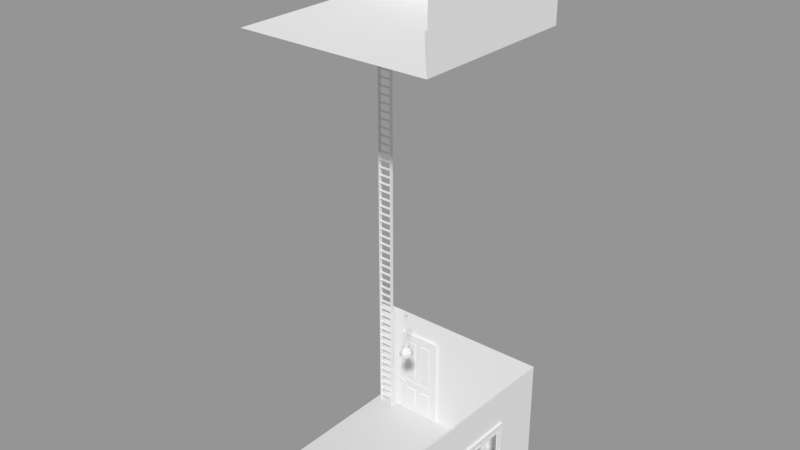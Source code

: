 # Source: room.blend  (saved by Blender 2.79.0; exported with 4.5.12 LTS)
import bpy
from mathutils import Matrix  # noqa: F401  (used for matrix-valued properties, if any)

bpy.ops.wm.read_factory_settings(use_empty=True)
scene = bpy.context.scene
scene.name = '_ROOM_Empty'

# ---- collections
col_collection_1 = bpy.data.collections.new('Collection 1'); scene.collection.children.link(col_collection_1)
col_collection_2 = bpy.data.collections.new('Collection 2'); scene.collection.children.link(col_collection_2)

# ---- materials (node trees are filled in below, after node groups)
mat_blender_white = bpy.data.materials.new('Blender white')
mat_blender_white.alpha_threshold = 0.0
mat_blender_white.use_transparent_shadow = False
mat_blender_white.roughness = 0.5
mat_blender_white.specular_intensity = 0.0
mat_blender_white_old = bpy.data.materials.new('Blender white-old')
mat_blender_white_old.alpha_threshold = 0.0
mat_blender_white_old.use_transparent_shadow = False
mat_blender_white_old.diffuse_color = (0.7105, 0.7105, 0.7105, 1.0)
mat_blender_white_old.roughness = 0.5
mat_blender_white_old.specular_intensity = 0.0
mat_blender_grey_light_001 = bpy.data.materials.new('Blender grey-light.001')
mat_blender_grey_light_001.alpha_threshold = 0.0
mat_blender_grey_light_001.use_transparent_shadow = False
mat_blender_grey_light_001.diffuse_color = (0.6982, 0.6982, 0.6982, 1.0)
mat_blender_grey_light_001.roughness = 0.5
mat_blender_grey_light_001.specular_intensity = 0.0
mat_blender_grey_dark = bpy.data.materials.new('Blender grey-dark')
mat_blender_grey_dark.alpha_threshold = 0.0
mat_blender_grey_dark.use_transparent_shadow = False
mat_blender_grey_dark.diffuse_color = (0.1746, 0.1746, 0.1746, 1.0)
mat_blender_grey_dark.roughness = 0.5
mat_blender_grey_dark.specular_intensity = 0.0
mat_blender_grey_light = bpy.data.materials.new('Blender grey-light')
mat_blender_grey_light.alpha_threshold = 0.0
mat_blender_grey_light.use_transparent_shadow = False
mat_blender_grey_light.diffuse_color = (0.4969, 0.4969, 0.4969, 1.0)
mat_blender_grey_light.roughness = 0.5
mat_blender_grey_light.specular_intensity = 0.0

# ---- material node trees

# ---- meshes
me_cube_003 = bpy.data.meshes.new('Cube.003')
me_cube_003.from_pydata([(-0.1484, -0.1484, -0.1545), (-0.1484, -0.1484, 0.1422), (-0.1484, 0.1484, -0.1545), (-0.1484, 0.1484, 0.1422), (0.1484, -0.1484, -0.1545), (0.1484, -0.1484, 0.1422), (0.1484, 0.1484, -0.1545), (0.1484, 0.1484, 0.1422), (-0.03344, -0.1642, -0.06541), (-0.03344, -0.1642, 0.1545), (-0.03344, 0.1642, -0.03082), (-0.03344, 0.1642, 0.1545), (0.03344, -0.1642, -0.07076), (0.03344, -0.1642, 0.1545), (0.03344, 0.1642, -0.06577), (0.03344, 0.1642, 0.1545), (0.0, 0.1572, -0.06595), (0.0, 0.1572, 0.1497), (0.0, -0.1572, -0.06206), (0.0, -0.1572, 0.1497), (0.01672, 0.1607, 0.1521), (0.01672, -0.1607, -0.05619), (0.01672, 0.1607, -0.05488), (0.01672, -0.1607, 0.1521), (-0.01672, 0.1607, -0.05488), (-0.01672, -0.1607, 0.1521), (-0.01672, 0.1607, 0.1521), (-0.01672, -0.1607, -0.05036)], [], [(0, 1, 3, 2), (2, 3, 7, 6), (6, 7, 5, 4), (4, 5, 1, 0), (2, 6, 4, 0), (7, 3, 1, 5), (8, 9, 11, 10), (22, 20, 15, 14), (14, 15, 13, 12), (27, 25, 9, 8), (22, 14, 12, 21), (26, 11, 9, 25), (20, 17, 19, 23), (24, 16, 18, 27), (21, 23, 19, 18), (24, 26, 17, 16), (12, 13, 23, 21), (15, 20, 23, 13), (16, 22, 21, 18), (16, 17, 20, 22), (10, 11, 26, 24), (10, 24, 27, 8), (17, 26, 25, 19), (18, 19, 25, 27)])
me_cube_003.materials.append(mat_blender_white)
me_cube_003.use_remesh_preserve_volume = False
me_cube_003.use_remesh_preserve_attributes = False
me_cube_003.use_mirror_vertex_groups = False
me_cube_003.update()
me_cube_139 = bpy.data.meshes.new('Cube.139')
me_cube_139.from_pydata([(-0.1472, -0.04178, -3.573e-08), (-0.1472, -0.04178, 9.59), (-0.1472, 0.04178, -3.573e-08), (-0.1472, 0.04178, 9.59), (-0.1569, -0.04178, -3.573e-08), (-0.1569, -0.04178, 9.59), (-0.1569, 0.04178, -3.573e-08), (-0.1569, 0.04178, 9.59), (0.1547, -0.04178, -3.448e-10), (0.1547, -0.04178, 9.59), (0.1547, 0.04178, -3.448e-10), (0.1547, 0.04178, 9.59), (0.145, -0.04178, 3.448e-10), (0.145, -0.04178, 9.59), (0.145, 0.04178, 3.448e-10), (0.145, 0.04178, 9.59), (0.1477, -0.03341, 0.1495), (0.1477, -0.03341, 0.1593), (0.1477, 0.03341, 0.1495), (0.1477, 0.03341, 0.1593), (-0.1519, -0.03341, 0.1495), (-0.1519, -0.03341, 0.1593), (-0.1519, 0.03341, 0.1495), (-0.1519, 0.03341, 0.1593), (0.1477, -0.03341, 0.3246), (0.1477, -0.03341, 0.3344), (0.1477, 0.03341, 0.3246), (0.1477, 0.03341, 0.3344), (-0.1519, -0.03341, 0.3246), (-0.1519, -0.03341, 0.3344), (-0.1519, 0.03341, 0.3246), (-0.1519, 0.03341, 0.3344), (0.1477, -0.03341, 0.4997), (0.1477, -0.03341, 0.5095), (0.1477, 0.03341, 0.4997), (0.1477, 0.03341, 0.5095), (-0.1519, -0.03341, 0.4997), (-0.1519, -0.03341, 0.5095), (-0.1519, 0.03341, 0.4997), (-0.1519, 0.03341, 0.5095), (0.1477, -0.03341, 0.6748), (0.1477, -0.03341, 0.6846), (0.1477, 0.03341, 0.6748), (0.1477, 0.03341, 0.6846), (-0.1519, -0.03341, 0.6748), (-0.1519, -0.03341, 0.6846), (-0.1519, 0.03341, 0.6748), (-0.1519, 0.03341, 0.6846), (0.1477, -0.03341, 0.8499), (0.1477, -0.03341, 0.8597), (0.1477, 0.03341, 0.8499), (0.1477, 0.03341, 0.8597), (-0.1519, -0.03341, 0.8499), (-0.1519, -0.03341, 0.8597), (-0.1519, 0.03341, 0.8499), (-0.1519, 0.03341, 0.8597), (0.1477, -0.03341, 1.025), (0.1477, -0.03341, 1.035), (0.1477, 0.03341, 1.025), (0.1477, 0.03341, 1.035), (-0.1519, -0.03341, 1.025), (-0.1519, -0.03341, 1.035), (-0.1519, 0.03341, 1.025), (-0.1519, 0.03341, 1.035), (0.1477, -0.03341, 1.2), (0.1477, -0.03341, 1.21), (0.1477, 0.03341, 1.2), (0.1477, 0.03341, 1.21), (-0.1519, -0.03341, 1.2), (-0.1519, -0.03341, 1.21), (-0.1519, 0.03341, 1.2), (-0.1519, 0.03341, 1.21), (0.1477, -0.03341, 1.375), (0.1477, -0.03341, 1.385), (0.1477, 0.03341, 1.375), (0.1477, 0.03341, 1.385), (-0.1519, -0.03341, 1.375), (-0.1519, -0.03341, 1.385), (-0.1519, 0.03341, 1.375), (-0.1519, 0.03341, 1.385), (0.1477, -0.03341, 1.55), (0.1477, -0.03341, 1.56), (0.1477, 0.03341, 1.55), (0.1477, 0.03341, 1.56), (-0.1519, -0.03341, 1.55), (-0.1519, -0.03341, 1.56), (-0.1519, 0.03341, 1.55), (-0.1519, 0.03341, 1.56), (0.1477, -0.03341, 1.725), (0.1477, -0.03341, 1.735), (0.1477, 0.03341, 1.725), (0.1477, 0.03341, 1.735), (-0.1519, -0.03341, 1.725), (-0.1519, -0.03341, 1.735), (-0.1519, 0.03341, 1.725), (-0.1519, 0.03341, 1.735), (0.1477, -0.03341, 1.901), (0.1477, -0.03341, 1.91), (0.1477, 0.03341, 1.901), (0.1477, 0.03341, 1.91), (-0.1519, -0.03341, 1.901), (-0.1519, -0.03341, 1.91), (-0.1519, 0.03341, 1.901), (-0.1519, 0.03341, 1.91), (0.1477, -0.03341, 2.076), (0.1477, -0.03341, 2.085), (0.1477, 0.03341, 2.076), (0.1477, 0.03341, 2.085), (-0.1519, -0.03341, 2.076), (-0.1519, -0.03341, 2.085), (-0.1519, 0.03341, 2.076), (-0.1519, 0.03341, 2.085), (0.1477, -0.03341, 2.251), (0.1477, -0.03341, 2.26), (0.1477, 0.03341, 2.251), (0.1477, 0.03341, 2.26), (-0.1519, -0.03341, 2.251), (-0.1519, -0.03341, 2.26), (-0.1519, 0.03341, 2.251), (-0.1519, 0.03341, 2.26), (0.1477, -0.03341, 2.426), (0.1477, -0.03341, 2.436), (0.1477, 0.03341, 2.426), (0.1477, 0.03341, 2.436), (-0.1519, -0.03341, 2.426), (-0.1519, -0.03341, 2.436), (-0.1519, 0.03341, 2.426), (-0.1519, 0.03341, 2.436), (0.1477, -0.03341, 2.601), (0.1477, -0.03341, 2.611), (0.1477, 0.03341, 2.601), (0.1477, 0.03341, 2.611), (-0.1519, -0.03341, 2.601), (-0.1519, -0.03341, 2.611), (-0.1519, 0.03341, 2.601), (-0.1519, 0.03341, 2.611), (0.1477, -0.03341, 2.776), (0.1477, -0.03341, 2.786), (0.1477, 0.03341, 2.776), (0.1477, 0.03341, 2.786), (-0.1519, -0.03341, 2.776), (-0.1519, -0.03341, 2.786), (-0.1519, 0.03341, 2.776), (-0.1519, 0.03341, 2.786), (0.1477, -0.03341, 2.951), (0.1477, -0.03341, 2.961), (0.1477, 0.03341, 2.951), (0.1477, 0.03341, 2.961), (-0.1519, -0.03341, 2.951), (-0.1519, -0.03341, 2.961), (-0.1519, 0.03341, 2.951), (-0.1519, 0.03341, 2.961), (0.1477, -0.03341, 3.126), (0.1477, -0.03341, 3.136), (0.1477, 0.03341, 3.126), (0.1477, 0.03341, 3.136), (-0.1519, -0.03341, 3.126), (-0.1519, -0.03341, 3.136), (-0.1519, 0.03341, 3.126), (-0.1519, 0.03341, 3.136), (0.1477, -0.03341, 3.301), (0.1477, -0.03341, 3.311), (0.1477, 0.03341, 3.301), (0.1477, 0.03341, 3.311), (-0.1519, -0.03341, 3.301), (-0.1519, -0.03341, 3.311), (-0.1519, 0.03341, 3.301), (-0.1519, 0.03341, 3.311), (0.1477, -0.03341, 3.476), (0.1477, -0.03341, 3.486), (0.1477, 0.03341, 3.476), (0.1477, 0.03341, 3.486), (-0.1519, -0.03341, 3.476), (-0.1519, -0.03341, 3.486), (-0.1519, 0.03341, 3.476), (-0.1519, 0.03341, 3.486), (0.1477, -0.03341, 3.651), (0.1477, -0.03341, 3.661), (0.1477, 0.03341, 3.651), (0.1477, 0.03341, 3.661), (-0.1519, -0.03341, 3.651), (-0.1519, -0.03341, 3.661), (-0.1519, 0.03341, 3.651), (-0.1519, 0.03341, 3.661), (0.1477, -0.03341, 3.827), (0.1477, -0.03341, 3.836), (0.1477, 0.03341, 3.827), (0.1477, 0.03341, 3.836), (-0.1519, -0.03341, 3.827), (-0.1519, -0.03341, 3.836), (-0.1519, 0.03341, 3.827), (-0.1519, 0.03341, 3.836), (0.1477, -0.03341, 4.002), (0.1477, -0.03341, 4.011), (0.1477, 0.03341, 4.002), (0.1477, 0.03341, 4.011), (-0.1519, -0.03341, 4.002), (-0.1519, -0.03341, 4.011), (-0.1519, 0.03341, 4.002), (-0.1519, 0.03341, 4.011), (0.1477, -0.03341, 4.177), (0.1477, -0.03341, 4.186), (0.1477, 0.03341, 4.177), (0.1477, 0.03341, 4.186), (-0.1519, -0.03341, 4.177), (-0.1519, -0.03341, 4.186), (-0.1519, 0.03341, 4.177), (-0.1519, 0.03341, 4.186), (0.1477, -0.03341, 4.352), (0.1477, -0.03341, 4.362), (0.1477, 0.03341, 4.352), (0.1477, 0.03341, 4.362), (-0.1519, -0.03341, 4.352), (-0.1519, -0.03341, 4.362), (-0.1519, 0.03341, 4.352), (-0.1519, 0.03341, 4.362), (0.1477, -0.03341, 4.527), (0.1477, -0.03341, 4.537), (0.1477, 0.03341, 4.527), (0.1477, 0.03341, 4.537), (-0.1519, -0.03341, 4.527), (-0.1519, -0.03341, 4.537), (-0.1519, 0.03341, 4.527), (-0.1519, 0.03341, 4.537), (0.1477, -0.03341, 4.702), (0.1477, -0.03341, 4.712), (0.1477, 0.03341, 4.702), (0.1477, 0.03341, 4.712), (-0.1519, -0.03341, 4.702), (-0.1519, -0.03341, 4.712), (-0.1519, 0.03341, 4.702), (-0.1519, 0.03341, 4.712), (0.1477, -0.03341, 4.877), (0.1477, -0.03341, 4.887), (0.1477, 0.03341, 4.877), (0.1477, 0.03341, 4.887), (-0.1519, -0.03341, 4.877), (-0.1519, -0.03341, 4.887), (-0.1519, 0.03341, 4.877), (-0.1519, 0.03341, 4.887), (0.1477, -0.03341, 5.052), (0.1477, -0.03341, 5.062), (0.1477, 0.03341, 5.052), (0.1477, 0.03341, 5.062), (-0.1519, -0.03341, 5.052), (-0.1519, -0.03341, 5.062), (-0.1519, 0.03341, 5.052), (-0.1519, 0.03341, 5.062), (0.1477, -0.03341, 5.227), (0.1477, -0.03341, 5.237), (0.1477, 0.03341, 5.227), (0.1477, 0.03341, 5.237), (-0.1519, -0.03341, 5.227), (-0.1519, -0.03341, 5.237), (-0.1519, 0.03341, 5.227), (-0.1519, 0.03341, 5.237), (0.1477, -0.03341, 5.402), (0.1477, -0.03341, 5.412), (0.1477, 0.03341, 5.402), (0.1477, 0.03341, 5.412), (-0.1519, -0.03341, 5.402), (-0.1519, -0.03341, 5.412), (-0.1519, 0.03341, 5.402), (-0.1519, 0.03341, 5.412), (0.1477, -0.03341, 5.578), (0.1477, -0.03341, 5.587), (0.1477, 0.03341, 5.578), (0.1477, 0.03341, 5.587), (-0.1519, -0.03341, 5.578), (-0.1519, -0.03341, 5.587), (-0.1519, 0.03341, 5.578), (-0.1519, 0.03341, 5.587), (0.1477, -0.03341, 5.753), (0.1477, -0.03341, 5.762), (0.1477, 0.03341, 5.753), (0.1477, 0.03341, 5.762), (-0.1519, -0.03341, 5.753), (-0.1519, -0.03341, 5.762), (-0.1519, 0.03341, 5.753), (-0.1519, 0.03341, 5.762), (0.1477, -0.03341, 5.928), (0.1477, -0.03341, 5.937), (0.1477, 0.03341, 5.928), (0.1477, 0.03341, 5.937), (-0.1519, -0.03341, 5.928), (-0.1519, -0.03341, 5.937), (-0.1519, 0.03341, 5.928), (-0.1519, 0.03341, 5.937), (0.1477, -0.03341, 6.103), (0.1477, -0.03341, 6.113), (0.1477, 0.03341, 6.103), (0.1477, 0.03341, 6.113), (-0.1519, -0.03341, 6.103), (-0.1519, -0.03341, 6.113), (-0.1519, 0.03341, 6.103), (-0.1519, 0.03341, 6.113), (0.1477, -0.03341, 6.278), (0.1477, -0.03341, 6.288), (0.1477, 0.03341, 6.278), (0.1477, 0.03341, 6.288), (-0.1519, -0.03341, 6.278), (-0.1519, -0.03341, 6.288), (-0.1519, 0.03341, 6.278), (-0.1519, 0.03341, 6.288), (0.1477, -0.03341, 6.453), (0.1477, -0.03341, 6.463), (0.1477, 0.03341, 6.453), (0.1477, 0.03341, 6.463), (-0.1519, -0.03341, 6.453), (-0.1519, -0.03341, 6.463), (-0.1519, 0.03341, 6.453), (-0.1519, 0.03341, 6.463), (0.1477, -0.03341, 6.628), (0.1477, -0.03341, 6.638), (0.1477, 0.03341, 6.628), (0.1477, 0.03341, 6.638), (-0.1519, -0.03341, 6.628), (-0.1519, -0.03341, 6.638), (-0.1519, 0.03341, 6.628), (-0.1519, 0.03341, 6.638), (0.1477, -0.03341, 6.803), (0.1477, -0.03341, 6.813), (0.1477, 0.03341, 6.803), (0.1477, 0.03341, 6.813), (-0.1519, -0.03341, 6.803), (-0.1519, -0.03341, 6.813), (-0.1519, 0.03341, 6.803), (-0.1519, 0.03341, 6.813), (0.1477, -0.03341, 6.978), (0.1477, -0.03341, 6.988), (0.1477, 0.03341, 6.978), (0.1477, 0.03341, 6.988), (-0.1519, -0.03341, 6.978), (-0.1519, -0.03341, 6.988), (-0.1519, 0.03341, 6.978), (-0.1519, 0.03341, 6.988), (0.1477, -0.03341, 7.153), (0.1477, -0.03341, 7.163), (0.1477, 0.03341, 7.153), (0.1477, 0.03341, 7.163), (-0.1519, -0.03341, 7.153), (-0.1519, -0.03341, 7.163), (-0.1519, 0.03341, 7.153), (-0.1519, 0.03341, 7.163), (0.1477, -0.03341, 7.329), (0.1477, -0.03341, 7.338), (0.1477, 0.03341, 7.329), (0.1477, 0.03341, 7.338), (-0.1519, -0.03341, 7.329), (-0.1519, -0.03341, 7.338), (-0.1519, 0.03341, 7.329), (-0.1519, 0.03341, 7.338), (0.1477, -0.03341, 7.504), (0.1477, -0.03341, 7.513), (0.1477, 0.03341, 7.504), (0.1477, 0.03341, 7.513), (-0.1519, -0.03341, 7.504), (-0.1519, -0.03341, 7.513), (-0.1519, 0.03341, 7.504), (-0.1519, 0.03341, 7.513), (0.1477, -0.03341, 7.679), (0.1477, -0.03341, 7.688), (0.1477, 0.03341, 7.679), (0.1477, 0.03341, 7.688), (-0.1519, -0.03341, 7.679), (-0.1519, -0.03341, 7.688), (-0.1519, 0.03341, 7.679), (-0.1519, 0.03341, 7.688), (0.1477, -0.03341, 7.854), (0.1477, -0.03341, 7.864), (0.1477, 0.03341, 7.854), (0.1477, 0.03341, 7.864), (-0.1519, -0.03341, 7.854), (-0.1519, -0.03341, 7.864), (-0.1519, 0.03341, 7.854), (-0.1519, 0.03341, 7.864), (0.1477, -0.03341, 8.029), (0.1477, -0.03341, 8.039), (0.1477, 0.03341, 8.029), (0.1477, 0.03341, 8.039), (-0.1519, -0.03341, 8.029), (-0.1519, -0.03341, 8.039), (-0.1519, 0.03341, 8.029), (-0.1519, 0.03341, 8.039), (0.1477, -0.03341, 8.204), (0.1477, -0.03341, 8.214), (0.1477, 0.03341, 8.204), (0.1477, 0.03341, 8.214), (-0.1519, -0.03341, 8.204), (-0.1519, -0.03341, 8.214), (-0.1519, 0.03341, 8.204), (-0.1519, 0.03341, 8.214), (0.1477, -0.03341, 8.379), (0.1477, -0.03341, 8.389), (0.1477, 0.03341, 8.379), (0.1477, 0.03341, 8.389), (-0.1519, -0.03341, 8.379), (-0.1519, -0.03341, 8.389), (-0.1519, 0.03341, 8.379), (-0.1519, 0.03341, 8.389), (0.1477, -0.03341, 8.554), (0.1477, -0.03341, 8.564), (0.1477, 0.03341, 8.554), (0.1477, 0.03341, 8.564), (-0.1519, -0.03341, 8.554), (-0.1519, -0.03341, 8.564), (-0.1519, 0.03341, 8.554), (-0.1519, 0.03341, 8.564), (0.1477, -0.03341, 8.729), (0.1477, -0.03341, 8.739), (0.1477, 0.03341, 8.729), (0.1477, 0.03341, 8.739), (-0.1519, -0.03341, 8.729), (-0.1519, -0.03341, 8.739), (-0.1519, 0.03341, 8.729), (-0.1519, 0.03341, 8.739), (0.1477, -0.03341, 8.904), (0.1477, -0.03341, 8.914), (0.1477, 0.03341, 8.904), (0.1477, 0.03341, 8.914), (-0.1519, -0.03341, 8.904), (-0.1519, -0.03341, 8.914), (-0.1519, 0.03341, 8.904), (-0.1519, 0.03341, 8.914), (0.1477, -0.03341, 9.079), (0.1477, -0.03341, 9.089), (0.1477, 0.03341, 9.079), (0.1477, 0.03341, 9.089), (-0.1519, -0.03341, 9.079), (-0.1519, -0.03341, 9.089), (-0.1519, 0.03341, 9.079), (-0.1519, 0.03341, 9.089), (0.1477, -0.03341, 9.255), (0.1477, -0.03341, 9.264), (0.1477, 0.03341, 9.255), (0.1477, 0.03341, 9.264), (-0.1519, -0.03341, 9.255), (-0.1519, -0.03341, 9.264), (-0.1519, 0.03341, 9.255), (-0.1519, 0.03341, 9.264), (0.1477, -0.03341, 9.43), (0.1477, -0.03341, 9.439), (0.1477, 0.03341, 9.43), (0.1477, 0.03341, 9.439), (-0.1519, -0.03341, 9.43), (-0.1519, -0.03341, 9.439), (-0.1519, 0.03341, 9.43), (-0.1519, 0.03341, 9.439)], [], [(0, 2, 3, 1), (2, 6, 7, 3), (6, 4, 5, 7), (4, 0, 1, 5), (2, 0, 4, 6), (7, 5, 1, 3), (8, 10, 11, 9), (10, 14, 15, 11), (14, 12, 13, 15), (12, 8, 9, 13), (10, 8, 12, 14), (15, 13, 9, 11), (16, 18, 19, 17), (18, 22, 23, 19), (22, 20, 21, 23), (20, 16, 17, 21), (18, 16, 20, 22), (23, 21, 17, 19), (24, 26, 27, 25), (26, 30, 31, 27), (30, 28, 29, 31), (28, 24, 25, 29), (26, 24, 28, 30), (31, 29, 25, 27), (32, 34, 35, 33), (34, 38, 39, 35), (38, 36, 37, 39), (36, 32, 33, 37), (34, 32, 36, 38), (39, 37, 33, 35), (40, 42, 43, 41), (42, 46, 47, 43), (46, 44, 45, 47), (44, 40, 41, 45), (42, 40, 44, 46), (47, 45, 41, 43), (48, 50, 51, 49), (50, 54, 55, 51), (54, 52, 53, 55), (52, 48, 49, 53), (50, 48, 52, 54), (55, 53, 49, 51), (56, 58, 59, 57), (58, 62, 63, 59), (62, 60, 61, 63), (60, 56, 57, 61), (58, 56, 60, 62), (63, 61, 57, 59), (64, 66, 67, 65), (66, 70, 71, 67), (70, 68, 69, 71), (68, 64, 65, 69), (66, 64, 68, 70), (71, 69, 65, 67), (72, 74, 75, 73), (74, 78, 79, 75), (78, 76, 77, 79), (76, 72, 73, 77), (74, 72, 76, 78), (79, 77, 73, 75), (80, 82, 83, 81), (82, 86, 87, 83), (86, 84, 85, 87), (84, 80, 81, 85), (82, 80, 84, 86), (87, 85, 81, 83), (88, 90, 91, 89), (90, 94, 95, 91), (94, 92, 93, 95), (92, 88, 89, 93), (90, 88, 92, 94), (95, 93, 89, 91), (96, 98, 99, 97), (98, 102, 103, 99), (102, 100, 101, 103), (100, 96, 97, 101), (98, 96, 100, 102), (103, 101, 97, 99), (104, 106, 107, 105), (106, 110, 111, 107), (110, 108, 109, 111), (108, 104, 105, 109), (106, 104, 108, 110), (111, 109, 105, 107), (112, 114, 115, 113), (114, 118, 119, 115), (118, 116, 117, 119), (116, 112, 113, 117), (114, 112, 116, 118), (119, 117, 113, 115), (120, 122, 123, 121), (122, 126, 127, 123), (126, 124, 125, 127), (124, 120, 121, 125), (122, 120, 124, 126), (127, 125, 121, 123), (128, 130, 131, 129), (130, 134, 135, 131), (134, 132, 133, 135), (132, 128, 129, 133), (130, 128, 132, 134), (135, 133, 129, 131), (136, 138, 139, 137), (138, 142, 143, 139), (142, 140, 141, 143), (140, 136, 137, 141), (138, 136, 140, 142), (143, 141, 137, 139), (144, 146, 147, 145), (146, 150, 151, 147), (150, 148, 149, 151), (148, 144, 145, 149), (146, 144, 148, 150), (151, 149, 145, 147), (152, 154, 155, 153), (154, 158, 159, 155), (158, 156, 157, 159), (156, 152, 153, 157), (154, 152, 156, 158), (159, 157, 153, 155), (160, 162, 163, 161), (162, 166, 167, 163), (166, 164, 165, 167), (164, 160, 161, 165), (162, 160, 164, 166), (167, 165, 161, 163), (168, 170, 171, 169), (170, 174, 175, 171), (174, 172, 173, 175), (172, 168, 169, 173), (170, 168, 172, 174), (175, 173, 169, 171), (176, 178, 179, 177), (178, 182, 183, 179), (182, 180, 181, 183), (180, 176, 177, 181), (178, 176, 180, 182), (183, 181, 177, 179), (184, 186, 187, 185), (186, 190, 191, 187), (190, 188, 189, 191), (188, 184, 185, 189), (186, 184, 188, 190), (191, 189, 185, 187), (192, 194, 195, 193), (194, 198, 199, 195), (198, 196, 197, 199), (196, 192, 193, 197), (194, 192, 196, 198), (199, 197, 193, 195), (200, 202, 203, 201), (202, 206, 207, 203), (206, 204, 205, 207), (204, 200, 201, 205), (202, 200, 204, 206), (207, 205, 201, 203), (208, 210, 211, 209), (210, 214, 215, 211), (214, 212, 213, 215), (212, 208, 209, 213), (210, 208, 212, 214), (215, 213, 209, 211), (216, 218, 219, 217), (218, 222, 223, 219), (222, 220, 221, 223), (220, 216, 217, 221), (218, 216, 220, 222), (223, 221, 217, 219), (224, 226, 227, 225), (226, 230, 231, 227), (230, 228, 229, 231), (228, 224, 225, 229), (226, 224, 228, 230), (231, 229, 225, 227), (232, 234, 235, 233), (234, 238, 239, 235), (238, 236, 237, 239), (236, 232, 233, 237), (234, 232, 236, 238), (239, 237, 233, 235), (240, 242, 243, 241), (242, 246, 247, 243), (246, 244, 245, 247), (244, 240, 241, 245), (242, 240, 244, 246), (247, 245, 241, 243), (248, 250, 251, 249), (250, 254, 255, 251), (254, 252, 253, 255), (252, 248, 249, 253), (250, 248, 252, 254), (255, 253, 249, 251), (256, 258, 259, 257), (258, 262, 263, 259), (262, 260, 261, 263), (260, 256, 257, 261), (258, 256, 260, 262), (263, 261, 257, 259), (264, 266, 267, 265), (266, 270, 271, 267), (270, 268, 269, 271), (268, 264, 265, 269), (266, 264, 268, 270), (271, 269, 265, 267), (272, 274, 275, 273), (274, 278, 279, 275), (278, 276, 277, 279), (276, 272, 273, 277), (274, 272, 276, 278), (279, 277, 273, 275), (280, 282, 283, 281), (282, 286, 287, 283), (286, 284, 285, 287), (284, 280, 281, 285), (282, 280, 284, 286), (287, 285, 281, 283), (288, 290, 291, 289), (290, 294, 295, 291), (294, 292, 293, 295), (292, 288, 289, 293), (290, 288, 292, 294), (295, 293, 289, 291), (296, 298, 299, 297), (298, 302, 303, 299), (302, 300, 301, 303), (300, 296, 297, 301), (298, 296, 300, 302), (303, 301, 297, 299), (304, 306, 307, 305), (306, 310, 311, 307), (310, 308, 309, 311), (308, 304, 305, 309), (306, 304, 308, 310), (311, 309, 305, 307), (312, 314, 315, 313), (314, 318, 319, 315), (318, 316, 317, 319), (316, 312, 313, 317), (314, 312, 316, 318), (319, 317, 313, 315), (320, 322, 323, 321), (322, 326, 327, 323), (326, 324, 325, 327), (324, 320, 321, 325), (322, 320, 324, 326), (327, 325, 321, 323), (328, 330, 331, 329), (330, 334, 335, 331), (334, 332, 333, 335), (332, 328, 329, 333), (330, 328, 332, 334), (335, 333, 329, 331), (336, 338, 339, 337), (338, 342, 343, 339), (342, 340, 341, 343), (340, 336, 337, 341), (338, 336, 340, 342), (343, 341, 337, 339), (344, 346, 347, 345), (346, 350, 351, 347), (350, 348, 349, 351), (348, 344, 345, 349), (346, 344, 348, 350), (351, 349, 345, 347), (352, 354, 355, 353), (354, 358, 359, 355), (358, 356, 357, 359), (356, 352, 353, 357), (354, 352, 356, 358), (359, 357, 353, 355), (360, 362, 363, 361), (362, 366, 367, 363), (366, 364, 365, 367), (364, 360, 361, 365), (362, 360, 364, 366), (367, 365, 361, 363), (368, 370, 371, 369), (370, 374, 375, 371), (374, 372, 373, 375), (372, 368, 369, 373), (370, 368, 372, 374), (375, 373, 369, 371), (376, 378, 379, 377), (378, 382, 383, 379), (382, 380, 381, 383), (380, 376, 377, 381), (378, 376, 380, 382), (383, 381, 377, 379), (384, 386, 387, 385), (386, 390, 391, 387), (390, 388, 389, 391), (388, 384, 385, 389), (386, 384, 388, 390), (391, 389, 385, 387), (392, 394, 395, 393), (394, 398, 399, 395), (398, 396, 397, 399), (396, 392, 393, 397), (394, 392, 396, 398), (399, 397, 393, 395), (400, 402, 403, 401), (402, 406, 407, 403), (406, 404, 405, 407), (404, 400, 401, 405), (402, 400, 404, 406), (407, 405, 401, 403), (408, 410, 411, 409), (410, 414, 415, 411), (414, 412, 413, 415), (412, 408, 409, 413), (410, 408, 412, 414), (415, 413, 409, 411), (416, 418, 419, 417), (418, 422, 423, 419), (422, 420, 421, 423), (420, 416, 417, 421), (418, 416, 420, 422), (423, 421, 417, 419), (424, 426, 427, 425), (426, 430, 431, 427), (430, 428, 429, 431), (428, 424, 425, 429), (426, 424, 428, 430), (431, 429, 425, 427), (432, 434, 435, 433), (434, 438, 439, 435), (438, 436, 437, 439), (436, 432, 433, 437), (434, 432, 436, 438), (439, 437, 433, 435), (440, 442, 443, 441), (442, 446, 447, 443), (446, 444, 445, 447), (444, 440, 441, 445), (442, 440, 444, 446), (447, 445, 441, 443)])
me_cube_139.materials.append(mat_blender_white)
me_cube_139.use_remesh_preserve_volume = False
me_cube_139.use_remesh_preserve_attributes = False
me_cube_139.use_mirror_vertex_groups = False
me_cube_139.update()
me_cube_132 = bpy.data.meshes.new('Cube.132')
me_cube_132.from_pydata([(2.0, 1.75, 0.0), (2.0, 1.75, 1.937), (2.0, -1.75, 0.0), (2.0, -1.75, 1.937), (-2.0, 1.75, 0.0), (-2.0, 1.75, 1.937), (-2.0, -1.75, 0.0), (-1.485, 1.699, 0.0), (-1.946, 1.699, 0.0), (-2.0, 1.202, 0.0), (-1.485, 1.202, 0.0), (-1.946, 1.202, 0.0), (2.0, 1.202, 0.0)], [], [(4, 9, 11, 8, 7, 10, 12, 0), (3, 1, 0, 12, 2), (1, 5, 4, 0), (6, 2, 12, 10, 11, 9)])
me_cube_132.materials.append(mat_blender_white)
me_cube_132.use_remesh_preserve_volume = False
me_cube_132.use_remesh_preserve_attributes = False
me_cube_132.use_mirror_vertex_groups = False
me_cube_132.update()
me_cube_004 = bpy.data.meshes.new('Cube.004')
me_cube_004.from_pydata([(2.0, 1.75, 1.192e-07), (2.0, 1.75, 2.5), (2.0, -1.75, 1.192e-07), (2.0, -1.75, 2.5), (-2.0, 1.75, 1.192e-07), (-2.0, 1.75, 2.5), (-2.0, -1.75, 1.192e-07), (2.0, -0.2327, 1.192e-07), (2.0, 0.934, 1.192e-07), (2.0, 0.934, 2.5), (2.0, -0.2327, 2.5), (-2.0, 0.934, 1.192e-07), (-2.0, -0.2327, 1.192e-07), (2.0, 1.75, 0.7656), (2.0, 1.75, 1.599), (2.0, -1.75, 1.599), (2.0, -1.75, 0.7656), (-2.0, 1.75, 1.599), (-2.0, 1.75, 0.7656), (2.0, 0.6469, 1.746), (2.0, 0.6469, 0.6183), (2.0, -0.4339, 1.746), (2.0, -0.4339, 0.6183), (-0.4043, 1.761, 0.00741), (-0.4043, 1.761, 2.007), (-1.334, 1.761, 0.007409), (-1.334, 1.761, 2.007), (-0.4043, 1.761, 0.6799), (-0.4043, 1.761, 0.8595), (-1.334, 1.761, 0.8595), (-1.334, 1.761, 0.6799), (-1.204, 1.685, 0.007409), (-0.534, 1.685, 0.00741), (-0.534, 1.761, 0.00741), (-1.204, 1.761, 0.007409), (-1.204, 1.761, 2.007), (-0.534, 1.761, 2.007), (-1.204, 1.761, 0.6799), (-0.534, 1.761, 0.6799), (-1.204, 1.761, 0.8595), (-0.534, 1.761, 0.8595), (-0.5554, 1.685, 0.6455), (-1.183, 1.685, 0.6455), (-0.5554, 1.685, 0.8817), (-1.183, 1.685, 0.8817), (-0.9049, 1.685, 0.00741), (-0.8336, 1.685, 0.00741), (-0.8336, 1.761, 0.00741), (-0.9049, 1.761, 0.00741), (-0.9049, 1.761, 2.007), (-0.8336, 1.761, 2.007), (-0.9049, 1.761, 0.6799), (-0.8336, 1.761, 0.6799), (-0.9049, 1.761, 0.8595), (-0.8336, 1.761, 0.8595), (-0.8122, 1.685, 0.6455), (-0.9263, 1.685, 0.6455), (-0.8122, 1.685, 0.8817), (-0.9263, 1.685, 0.8817), (-0.4043, 1.761, 1.87), (-1.334, 1.761, 1.87), (-1.204, 1.761, 1.87), (-0.534, 1.761, 1.87), (-0.5554, 1.685, 1.848), (-1.183, 1.685, 1.848), (-0.8122, 1.685, 1.848), (-0.9263, 1.685, 1.848), (-0.9049, 1.761, 1.87), (-0.8336, 1.761, 1.87), (-1.334, 1.761, 0.1415), (-0.4043, 1.761, 0.1415), (-0.5554, 1.685, 0.1759), (-1.183, 1.685, 0.1759), (-1.204, 1.761, 0.1415), (-0.534, 1.761, 0.1415), (-0.9049, 1.761, 0.1415), (-0.8336, 1.761, 0.1415), (-0.8122, 1.685, 0.1759), (-0.9263, 1.685, 0.1759), (-0.9044, 1.685, 0.7045), (-1.176, 1.685, 0.7045), (-0.9044, 1.685, 0.8349), (-1.176, 1.685, 0.8349), (-0.534, 1.685, 1.87), (-0.5621, 1.685, 0.8349), (-1.204, 1.685, 1.87), (-0.5621, 1.685, 0.7045), (-0.8341, 1.685, 0.7045), (-0.8341, 1.685, 0.8349), (-0.8336, 1.685, 1.87), (-0.9049, 1.685, 1.87), (-0.534, 1.685, 0.1415), (-1.204, 1.685, 0.1415), (-0.8336, 1.685, 0.1415), (-0.9049, 1.685, 0.1415), (-0.9356, 1.689, 0.6254), (-1.174, 1.689, 0.6254), (-0.9356, 1.689, 0.9018), (-1.174, 1.689, 0.9018), (-0.5647, 1.689, 1.828), (-0.5647, 1.689, 0.9018), (-1.174, 1.689, 1.828), (-0.5647, 1.689, 0.6254), (-0.8029, 1.689, 0.6254), (-0.8029, 1.689, 0.9018), (-0.8029, 1.689, 1.828), (-0.9356, 1.689, 1.828), (-0.5647, 1.689, 0.1961), (-1.174, 1.689, 0.1961), (-0.8029, 1.689, 0.1961), (-0.9356, 1.689, 0.1961), (-0.9263, 1.689, 0.6455), (-1.183, 1.689, 0.6455), (-0.9263, 1.689, 0.8817), (-1.183, 1.689, 0.8817), (-0.5554, 1.689, 1.848), (-0.5554, 1.689, 0.8817), (-1.183, 1.689, 1.848), (-0.5554, 1.689, 0.6455), (-0.8122, 1.689, 0.6455), (-0.8122, 1.689, 0.8817), (-0.8122, 1.689, 1.848), (-0.9263, 1.689, 1.848), (-0.5554, 1.689, 0.1759), (-1.183, 1.689, 0.1759), (-0.8122, 1.689, 0.1759), (-0.9263, 1.689, 0.1759), (-0.9448, 1.676, 0.6148), (-1.165, 1.676, 0.6148), (-0.9448, 1.676, 0.9245), (-1.165, 1.676, 0.9245), (-0.574, 1.676, 1.805), (-0.574, 1.676, 0.9245), (-1.165, 1.676, 1.805), (-0.574, 1.676, 0.6148), (-0.7937, 1.676, 0.6148), (-0.7937, 1.676, 0.9245), (-0.7937, 1.676, 1.805), (-0.9448, 1.676, 1.805), (-0.574, 1.676, 0.2066), (-1.165, 1.676, 0.2066), (-0.7937, 1.676, 0.2066), (-0.9448, 1.676, 0.2066), (-0.9049, 1.685, 0.6799), (-1.204, 1.685, 0.6799), (-0.9049, 1.685, 0.8595), (-1.204, 1.685, 0.8595), (-0.534, 1.685, 0.8595), (-0.534, 1.685, 0.6799), (-0.8336, 1.685, 0.6799), (-0.8336, 1.685, 0.8595), (-0.9044, 1.685, 0.6959), (-1.183, 1.685, 0.6959), (-0.9044, 1.685, 0.8435), (-1.183, 1.685, 0.8435), (-0.5554, 1.685, 0.8435), (-0.5554, 1.685, 0.6959), (-0.8341, 1.685, 0.6959), (-0.8341, 1.685, 0.8435), (-0.904, 1.682, 0.7145), (-1.169, 1.682, 0.7145), (-0.904, 1.682, 0.8249), (-1.169, 1.682, 0.8249), (-0.5699, 1.682, 0.8249), (-0.5699, 1.682, 0.7145), (-0.8345, 1.682, 0.7145), (-0.8345, 1.682, 0.8249), (-0.9044, 1.682, 0.7045), (-1.176, 1.682, 0.7045), (-0.9044, 1.682, 0.8349), (-1.176, 1.682, 0.8349), (-0.5621, 1.682, 0.8349), (-0.5621, 1.682, 0.7045), (-0.8341, 1.682, 0.7045), (-0.8341, 1.682, 0.8349), (-0.9026, 1.677, 0.7254), (-1.156, 1.677, 0.7254), (-0.9026, 1.677, 0.814), (-1.156, 1.677, 0.814), (-0.5824, 1.677, 0.814), (-0.5824, 1.677, 0.7254), (-0.8359, 1.677, 0.7254), (-0.8359, 1.677, 0.814), (-0.4043, 1.69, 0.00741), (-0.4204, 1.689, 0.00741), (-0.4204, 1.689, 1.973), (-0.4043, 1.69, 2.007), (-1.318, 1.689, 0.007409), (-1.334, 1.69, 0.007409), (-1.318, 1.689, 1.973), (-1.334, 1.69, 2.007), (-0.4204, 1.689, 0.8595), (-0.4043, 1.69, 0.8595), (-0.4204, 1.689, 0.6799), (-0.4043, 1.69, 0.6799), (-1.334, 1.69, 0.8595), (-1.318, 1.689, 0.8595), (-1.334, 1.69, 0.6799), (-1.318, 1.689, 0.6799), (-0.534, 1.69, 2.007), (-0.534, 1.689, 1.973), (-1.204, 1.689, 1.973), (-1.204, 1.69, 2.007), (-0.8336, 1.69, 2.007), (-0.8336, 1.689, 1.973), (-0.9049, 1.689, 1.973), (-0.9049, 1.69, 2.007), (-0.4043, 1.69, 1.87), (-0.4204, 1.689, 1.87), (-1.318, 1.689, 1.87), (-1.334, 1.69, 1.87), (-0.4043, 1.69, 0.1415), (-0.4204, 1.689, 0.1415), (-1.318, 1.689, 0.1415), (-1.334, 1.69, 0.1415), (-1.294, 1.712, 0.7674), (-1.294, 1.683, 0.7674), (-1.302, 1.712, 0.7723), (-1.302, 1.683, 0.7723), (-1.302, 1.712, 0.7821), (-1.302, 1.683, 0.7821), (-1.294, 1.712, 0.787), (-1.294, 1.683, 0.787), (-1.285, 1.712, 0.7821), (-1.285, 1.683, 0.7821), (-1.285, 1.712, 0.7723), (-1.285, 1.683, 0.7723), (-1.296, 1.657, 0.7422), (-1.322, 1.676, 0.7618), (-1.286, 1.687, 0.7618), (-1.265, 1.657, 0.7618), (-1.286, 1.627, 0.7618), (-1.322, 1.638, 0.7618), (-1.306, 1.687, 0.7935), (-1.271, 1.676, 0.7935), (-1.271, 1.638, 0.7935), (-1.306, 1.627, 0.7935), (-1.328, 1.657, 0.7935), (-1.296, 1.657, 0.8131), (1.957, 0.6133, 1.731), (1.957, 0.6133, 1.541), (1.957, -0.3778, 1.731), (1.957, -0.3778, 1.541), (1.94, 0.1771, 1.529), (1.94, 0.1771, 1.489), (1.94, 0.06879, 1.529), (1.94, 0.06879, 1.489), (2.002, 0.1178, 1.136), (2.002, 0.1178, 1.239), (2.002, 0.0896, 1.136), (2.002, 0.0896, 1.239), (2.01, 0.1248, 0.6432), (2.01, 0.1248, 1.725), (2.01, -0.4051, 0.6432), (2.01, -0.4051, 1.725), (1.99, 0.1248, 0.6432), (1.99, 0.1248, 1.725), (1.99, -0.4051, 0.6432), (1.99, -0.4051, 1.725), (1.99, 0.08237, 0.6998), (2.01, 0.08237, 0.6998), (1.99, -0.3627, 0.6998), (2.01, -0.3627, 0.6998), (1.99, 0.08237, 1.668), (2.01, 0.08237, 1.668), (1.99, -0.3627, 1.668), (2.01, -0.3627, 1.668), (1.99, 0.1178, 1.136), (1.99, 0.0896, 1.136), (1.99, 0.1178, 1.239), (1.99, 0.0896, 1.239), (2.027, 0.6267, 1.232), (2.027, 0.6267, 1.13), (2.027, 0.5985, 1.232), (2.027, 0.5985, 1.13), (2.018, 0.6337, 1.725), (2.02, 0.6337, 0.6431), (2.018, 0.1038, 1.725), (2.02, 0.1038, 0.6431), (2.038, 0.6337, 1.725), (2.04, 0.6337, 0.6432), (2.038, 0.1038, 1.725), (2.04, 0.1038, 0.6432), (2.038, 0.5913, 1.668), (2.018, 0.5913, 1.668), (2.038, 0.1462, 1.668), (2.018, 0.1462, 1.668), (2.04, 0.5913, 0.6998), (2.02, 0.5913, 0.6998), (2.04, 0.1462, 0.6998), (2.02, 0.1462, 0.6998), (2.039, 0.6267, 1.232), (2.039, 0.5985, 1.232), (2.039, 0.6267, 1.13), (2.039, 0.5985, 1.13), (1.943, 0.6999, 0.6062), (1.945, 0.6822, 1.783), (1.943, -0.4754, 0.6062), (1.945, -0.4576, 1.783), (2.046, 0.6999, 0.6062), (2.044, 0.6822, 1.783), (2.046, -0.4754, 0.6062), (2.044, -0.4576, 1.783), (2.044, 0.6288, 0.6441), (1.945, 0.6288, 0.6441), (2.044, -0.4043, 0.6441), (1.945, -0.4043, 0.6441), (2.044, 0.6288, 1.727), (1.945, 0.6288, 1.727), (2.044, -0.4043, 1.727), (1.945, -0.4043, 1.727), (1.945, -0.4576, 0.6062), (1.945, 0.6822, 0.6062), (2.044, -0.4576, 0.6062), (2.044, 0.6822, 0.6062), (1.945, -0.4527, 0.5908), (1.945, 0.6773, 0.5908), (2.044, -0.4527, 0.5908), (2.044, 0.6773, 0.5908), (1.943, -0.4754, 0.5908), (1.943, 0.6999, 0.5908), (2.046, -0.4754, 0.5908), (2.046, 0.6999, 0.5908), (1.952, -0.3748, 0.5695), (1.952, 0.5994, 0.5695), (2.037, -0.3748, 0.5695), (2.037, 0.5994, 0.5695), (1.969, 0.6209, 1.524), (1.969, 0.6209, 1.553), (1.969, -0.3889, 1.524), (1.969, -0.3889, 1.553), (1.939, 0.6209, 1.524), (1.939, 0.6209, 1.553), (1.939, -0.3889, 1.524), (1.939, -0.3889, 1.553), (-0.4937, -1.087, -0.0008785), (-0.4937, -1.087, 0.01568), (-0.501, -1.232, -0.0008785), (-0.501, -1.232, 0.01568), (-0.661, -1.087, -0.0008785), (-0.661, -1.087, 0.01568), (-0.6321, -1.179, -0.0008785), (-0.6321, -1.179, 0.01568), (-0.5241, -1.016, -0.0008785), (-0.5241, -1.016, 0.01568), (-0.6396, -1.016, 0.01568), (-0.6396, -1.016, -0.0008785), (-0.5766, -0.985, -0.0008785), (-0.5766, -0.985, 0.01568), (-0.6202, -0.985, 0.01568), (-0.6202, -0.985, -0.0008785), (-0.6317, -1.315, 0.01568), (-0.5156, -1.315, 0.01568), (-0.5156, -1.315, -0.0008785), (-0.6317, -1.315, -0.0008785), (-0.5589, -1.392, 0.01568), (-0.5247, -1.358, 0.01568), (-0.5247, -1.358, -0.0008785), (-0.5589, -1.392, -0.0008785), (-0.6112, -1.392, -0.0008785), (-0.6353, -1.357, -0.0008785), (-0.6353, -1.357, 0.01568), (-0.6112, -1.392, 0.01568), (-0.5934, -1.033, 0.0101), (-0.5934, -1.051, 0.02792), (-0.5934, -1.04, 0.0101), (-0.5934, -1.058, 0.02792), (-0.6078, -1.033, 0.0101), (-0.6078, -1.051, 0.02792), (-0.6078, -1.04, 0.0101), (-0.6078, -1.058, 0.02792), (-0.5969, -1.077, 0.02638), (-0.5969, -1.077, 0.02962), (-0.6157, -1.113, 0.02638), (-0.6157, -1.113, 0.02962), (-0.6037, -1.042, 0.02638), (-0.6037, -1.042, 0.02962), (-0.6398, -1.106, 0.02638), (-0.6398, -1.106, 0.02962), (-0.639, -1.145, 0.02962), (-0.639, -1.145, 0.02638), (-0.6479, -1.136, 0.02638), (-0.6479, -1.136, 0.02962), (-0.6414, -1.129, 0.02962), (-0.6324, -1.139, 0.02962), (-0.6324, -1.139, 0.02638), (-0.6414, -1.129, 0.02638), (-0.6479, -1.136, 0.02468), (-0.639, -1.145, 0.02468), (-0.6414, -1.129, 0.02468), (-0.6324, -1.139, 0.02468), (-0.605, -1.181, 0.01117), (-0.5985, -1.175, 0.01117), (-0.605, -1.181, 0.009466), (-0.5985, -1.175, 0.009466), (-0.6128, -1.077, 0.02638), (-0.6128, -1.077, 0.02962), (-0.5503, -1.095, 0.02638), (-0.5503, -1.095, 0.02962), (-0.6037, -1.042, 0.02638), (-0.6037, -1.042, 0.02962), (-0.5412, -1.081, 0.02638), (-0.5412, -1.081, 0.02962), (-0.5037, -1.163, 0.02962), (-0.5037, -1.163, 0.02638), (-0.5, -1.147, 0.02638), (-0.5, -1.147, 0.02962), (-0.5089, -1.145, 0.02962), (-0.5126, -1.161, 0.02962), (-0.5126, -1.161, 0.02638), (-0.509, -1.145, 0.02638), (-0.5, -1.147, 0.02468), (-0.5037, -1.163, 0.02468), (-0.5089, -1.145, 0.02468), (-0.5126, -1.161, 0.02468), (-0.5177, -1.226, 0.01117), (-0.5266, -1.224, 0.01117), (-0.5177, -1.226, 0.009466), (-0.5266, -1.224, 0.009466), (-0.8767, -1.087, -0.0008785), (-0.8767, -1.087, 0.01568), (-0.8694, -1.232, -0.0008785), (-0.8694, -1.232, 0.01568), (-0.7095, -1.087, -0.0008785), (-0.7095, -1.087, 0.01568), (-0.7383, -1.179, -0.0008785), (-0.7383, -1.179, 0.01568), (-0.8463, -1.016, -0.0008785), (-0.8463, -1.016, 0.01568), (-0.7308, -1.016, 0.01568), (-0.7308, -1.016, -0.0008785), (-0.7939, -0.985, -0.0008785), (-0.7939, -0.985, 0.01568), (-0.7502, -0.985, 0.01568), (-0.7502, -0.985, -0.0008785), (-0.7388, -1.315, 0.01568), (-0.8549, -1.315, 0.01568), (-0.8549, -1.315, -0.0008785), (-0.7388, -1.315, -0.0008785), (-0.8115, -1.392, 0.01568), (-0.8457, -1.358, 0.01568), (-0.8457, -1.358, -0.0008785), (-0.8115, -1.392, -0.0008785), (-0.7592, -1.392, -0.0008785), (-0.7351, -1.357, -0.0008785), (-0.7351, -1.357, 0.01568), (-0.7592, -1.392, 0.01568), (-0.777, -1.033, 0.0101), (-0.777, -1.051, 0.02792), (-0.777, -1.04, 0.0101), (-0.777, -1.058, 0.02792), (-0.7627, -1.033, 0.0101), (-0.7627, -1.051, 0.02792), (-0.7627, -1.04, 0.0101), (-0.7627, -1.058, 0.02792), (-0.7735, -1.077, 0.02638), (-0.7735, -1.077, 0.02962), (-0.7547, -1.113, 0.02638), (-0.7547, -1.113, 0.02962), (-0.7667, -1.042, 0.02638), (-0.7667, -1.042, 0.02962), (-0.7306, -1.106, 0.02638), (-0.7306, -1.106, 0.02962), (-0.7315, -1.145, 0.02962), (-0.7315, -1.145, 0.02638), (-0.7225, -1.136, 0.02638), (-0.7225, -1.136, 0.02962), (-0.7291, -1.129, 0.02962), (-0.738, -1.139, 0.02962), (-0.738, -1.139, 0.02638), (-0.7291, -1.129, 0.02638), (-0.7225, -1.136, 0.02468), (-0.7315, -1.145, 0.02468), (-0.7291, -1.129, 0.02468), (-0.738, -1.139, 0.02468), (-0.7654, -1.181, 0.01117), (-0.772, -1.175, 0.01117), (-0.7654, -1.181, 0.009466), (-0.772, -1.175, 0.009466), (-0.7577, -1.077, 0.02638), (-0.7577, -1.077, 0.02962), (-0.8201, -1.095, 0.02638), (-0.8201, -1.095, 0.02962), (-0.7667, -1.042, 0.02638), (-0.7667, -1.042, 0.02962), (-0.8292, -1.081, 0.02638), (-0.8292, -1.081, 0.02962), (-0.8667, -1.163, 0.02962), (-0.8667, -1.163, 0.02638), (-0.8704, -1.147, 0.02638), (-0.8704, -1.147, 0.02962), (-0.8616, -1.145, 0.02962), (-0.8579, -1.161, 0.02962), (-0.8579, -1.161, 0.02638), (-0.8615, -1.145, 0.02638), (-0.8704, -1.147, 0.02468), (-0.8667, -1.163, 0.02468), (-0.8616, -1.145, 0.02468), (-0.8579, -1.161, 0.02468), (-0.8527, -1.226, 0.01117), (-0.8439, -1.224, 0.01117), (-0.8527, -1.226, 0.009466), (-0.8439, -1.224, 0.009466), (0.2462, -0.202, 2.978), (0.2462, -0.1748, 3.113), (0.1564, -0.1648, 2.978), (0.1757, -0.1456, 3.113), (0.1193, -0.07512, 2.978), (0.1464, -0.07512, 3.113), (0.1564, 0.01461, 2.978), (0.1757, -0.004609, 3.113), (0.2462, 0.05177, 2.978), (0.2462, 0.0246, 3.113), (0.3359, 0.01461, 2.978), (0.3167, -0.004609, 3.113), (0.3731, -0.07512, 2.978), (0.3459, -0.07512, 3.113), (0.3359, -0.1648, 2.978), (0.3167, -0.1456, 3.113), (0.2462, -0.2059, 3.046), (0.1537, -0.1676, 3.046), (0.1154, -0.07512, 3.046), (0.1537, 0.01737, 3.046), (0.2462, 0.05568, 3.046), (0.3386, 0.01737, 3.046), (0.377, -0.07512, 3.046), (0.3386, -0.1676, 3.046), (0.2065, -0.1147, 3.144), (0.2462, -0.1312, 3.144), (0.1901, -0.07512, 3.144), (0.2065, -0.0355, 3.144), (0.2462, -0.01909, 3.144), (0.2858, -0.0355, 3.144), (0.3022, -0.07512, 3.144), (0.2858, -0.1147, 3.144), (0.2397, -0.08162, 3.202), (0.2462, -0.08431, 3.202), (0.237, -0.07512, 3.202), (0.2397, -0.06862, 3.202), (0.2462, -0.06593, 3.202), (0.2527, -0.06862, 3.202), (0.2553, -0.07512, 3.202), (0.2527, -0.08162, 3.202), (0.2065, -0.1147, 3.202), (0.2462, -0.1312, 3.202), (0.1901, -0.07512, 3.202), (0.2065, -0.0355, 3.202), (0.2462, -0.01909, 3.202), (0.2858, -0.0355, 3.202), (0.3022, -0.07512, 3.202), (0.2858, -0.1147, 3.202), (0.2343, -0.08694, 3.825), (0.2462, -0.09183, 3.825), (0.2294, -0.07512, 3.825), (0.2343, -0.0633, 3.825), (0.2462, -0.0584, 3.825), (0.258, -0.0633, 3.825), (0.2629, -0.07512, 3.825), (0.258, -0.08694, 3.825), (0.2397, -0.08162, 3.825), (0.2462, -0.08431, 3.825), (0.237, -0.07512, 3.825), (0.2397, -0.06862, 3.825), (0.2462, -0.06593, 3.825), (0.2527, -0.06862, 3.825), (0.2553, -0.07512, 3.825), (0.2527, -0.08162, 3.825), (0.2128, -0.1085, 3.894), (0.2462, -0.1223, 3.894), (0.199, -0.07512, 3.894), (0.2128, -0.04175, 3.894), (0.2462, -0.02794, 3.894), (0.2795, -0.04175, 3.894), (0.2933, -0.07512, 3.894), (0.2795, -0.1085, 3.894)], [], [(21, 15, 3, 10), (17, 14, 1, 5), (8, 0, 4, 11), (2, 7, 12, 6), (7, 8, 11, 12), (14, 19, 9, 1), (19, 21, 10, 9), (8, 7, 22, 20), (0, 8, 20, 13), (13, 20, 19, 14), (4, 0, 13, 18), (18, 13, 14, 17), (7, 2, 16, 22), (22, 16, 15, 21), (188, 214, 69, 25), (28, 59, 207, 192), (85, 201, 189, 209), (62, 36, 24, 59), (31, 92, 213, 187), (208, 185, 200, 83), (74, 38, 27, 70), (38, 40, 28, 27), (92, 144, 198, 213), (214, 197, 30, 69), (203, 199, 36, 50), (197, 195, 29, 30), (212, 193, 148, 91), (70, 27, 194, 211), (191, 208, 83, 147), (146, 85, 209, 196), (63, 65, 121, 115), (30, 29, 39, 37), (52, 54, 40, 38), (69, 30, 37, 73), (76, 52, 38, 74), (210, 190, 26, 60), (83, 200, 204, 89), (199, 186, 24, 36), (45, 31, 34, 48), (60, 26, 35, 61), (68, 50, 36, 62), (59, 24, 186, 207), (206, 203, 50, 49), (202, 206, 49, 35), (61, 35, 49, 67), (67, 49, 50, 68), (32, 46, 47, 33), (46, 45, 48, 47), (90, 205, 201, 85), (89, 204, 205, 90), (73, 37, 51, 75), (75, 51, 52, 76), (37, 39, 53, 51), (51, 53, 54, 52), (72, 78, 126, 124), (93, 149, 143, 94), (53, 67, 68, 54), (39, 61, 67, 53), (150, 89, 90, 145), (56, 42, 112, 111), (58, 66, 122, 113), (27, 28, 192, 194), (54, 68, 62, 40), (29, 60, 61, 39), (40, 62, 59, 28), (144, 146, 196, 198), (195, 210, 60, 29), (193, 191, 147, 148), (46, 93, 94, 45), (32, 91, 93, 46), (48, 75, 76, 47), (34, 73, 75, 48), (47, 76, 74, 33), (25, 69, 73, 34), (45, 94, 92, 31), (183, 184, 32, 33, 23), (184, 212, 91, 32), (190, 202, 35, 26), (31, 187, 188, 25, 34), (33, 74, 70, 23), (42, 56, 143, 144), (58, 44, 146, 145), (63, 43, 147, 83), (44, 64, 85, 146), (55, 41, 148, 149), (43, 57, 150, 147), (57, 65, 89, 150), (66, 58, 145, 90), (65, 63, 83, 89), (64, 66, 90, 85), (41, 71, 91, 148), (72, 42, 144, 92), (77, 55, 149, 93), (56, 78, 94, 143), (71, 77, 93, 91), (78, 72, 92, 94), (102, 103, 135, 134), (96, 108, 140, 128), (101, 98, 130, 133), (107, 102, 134, 139), (44, 58, 113, 114), (66, 64, 117, 122), (43, 63, 115, 116), (71, 41, 118, 123), (64, 44, 114, 117), (42, 72, 124, 112), (41, 55, 119, 118), (55, 77, 125, 119), (57, 43, 116, 120), (78, 56, 111, 126), (65, 57, 120, 121), (77, 71, 123, 125), (96, 95, 111, 112), (97, 98, 114, 113), (99, 100, 116, 115), (98, 101, 117, 114), (103, 102, 118, 119), (100, 104, 120, 116), (104, 105, 121, 120), (106, 97, 113, 122), (105, 99, 115, 121), (101, 106, 122, 117), (102, 107, 123, 118), (108, 96, 112, 124), (109, 103, 119, 125), (95, 110, 126, 111), (107, 109, 125, 123), (110, 108, 124, 126), (142, 127, 128, 140), (139, 134, 135, 141), (132, 131, 137, 136), (129, 138, 133, 130), (103, 109, 141, 135), (104, 100, 132, 136), (110, 95, 127, 142), (105, 104, 136, 137), (109, 107, 139, 141), (97, 106, 138, 129), (95, 96, 128, 127), (108, 110, 142, 140), (99, 105, 137, 131), (98, 97, 129, 130), (106, 101, 133, 138), (100, 99, 131, 132), (88, 81, 169, 174), (151, 152, 144, 143), (154, 153, 145, 146), (155, 156, 148, 147), (152, 154, 146, 144), (156, 157, 149, 148), (157, 151, 143, 149), (158, 155, 147, 150), (153, 158, 150, 145), (79, 80, 152, 151), (82, 81, 153, 154), (84, 86, 156, 155), (80, 82, 154, 152), (86, 87, 157, 156), (87, 79, 151, 157), (88, 84, 155, 158), (81, 88, 158, 153), (163, 166, 182, 179), (79, 87, 173, 167), (82, 80, 168, 170), (81, 82, 170, 169), (84, 88, 174, 171), (87, 86, 172, 173), (86, 84, 171, 172), (80, 79, 167, 168), (159, 160, 168, 167), (162, 161, 169, 170), (163, 164, 172, 171), (160, 162, 170, 168), (164, 165, 173, 172), (165, 159, 167, 173), (166, 163, 171, 174), (161, 166, 174, 169), (177, 178, 176, 175, 181, 180, 179, 182), (165, 164, 180, 181), (164, 163, 179, 180), (160, 159, 175, 176), (166, 161, 177, 182), (159, 165, 181, 175), (162, 160, 176, 178), (161, 162, 178, 177), (212, 184, 183, 211), (202, 190, 189, 201), (214, 188, 187, 213), (208, 191, 192, 207), (191, 193, 194, 192), (210, 195, 196, 209), (195, 197, 198, 196), (186, 199, 200, 185), (206, 202, 201, 205), (199, 203, 204, 200), (203, 206, 205, 204), (185, 208, 207, 186), (190, 210, 209, 189), (193, 212, 211, 194), (197, 214, 213, 198), (23, 70, 211, 183), (215, 216, 218, 217), (217, 218, 220, 219), (219, 220, 222, 221), (221, 222, 224, 223), (218, 216, 226, 224, 222, 220), (223, 224, 226, 225), (225, 226, 216, 215), (215, 217, 219, 221, 223, 225), (227, 228, 229), (228, 227, 232), (227, 229, 230), (227, 230, 231), (227, 231, 232), (228, 232, 237), (229, 228, 233), (230, 229, 234), (231, 230, 235), (232, 231, 236), (228, 237, 233), (229, 233, 234), (230, 234, 235), (231, 235, 236), (232, 236, 237), (233, 237, 238), (234, 233, 238), (235, 234, 238), (236, 235, 238), (237, 236, 238), (239, 240, 242, 241), (243, 244, 246, 245), (247, 249, 250, 248), (249, 268, 270, 250), (249, 247, 267, 268), (251, 252, 264, 260, 262, 253), (253, 254, 258, 257), (257, 258, 265, 261, 259, 255), (255, 256, 252, 251), (253, 257, 255, 251), (258, 254, 252, 256), (262, 261, 265, 266), (255, 259, 263, 270, 268, 267), (253, 262, 266, 264, 252, 254), (260, 259, 261, 262), (263, 264, 266, 265), (259, 260, 264, 263), (269, 248, 250, 270), (267, 247, 248, 269), (267, 269, 270, 263, 265, 258, 256, 255), (271, 273, 274, 272), (273, 292, 294, 274), (273, 271, 291, 292), (275, 276, 288, 284, 286, 277), (277, 278, 282, 281), (281, 282, 289, 285, 283, 279), (279, 280, 276, 275), (277, 281, 279, 275), (282, 278, 276, 280), (286, 285, 289, 290), (279, 283, 287, 294, 292, 291), (277, 286, 290, 288, 276, 278), (284, 283, 285, 286), (287, 288, 290, 289), (283, 284, 288, 287), (293, 272, 274, 294), (291, 271, 272, 293), (291, 293, 294, 287, 289, 282, 280, 279), (312, 311, 306, 304, 308, 296), (311, 313, 302, 298), (313, 314, 303, 305, 309, 302), (314, 312, 296, 300), (301, 321, 322, 299), (302, 300, 296, 298), (306, 310, 309, 305), (314, 300, 302, 309, 307, 303), (311, 298, 296, 308, 310, 306), (304, 306, 305, 303), (307, 309, 310, 308), (303, 307, 308, 304), (297, 311, 312, 295), (301, 313, 311, 297), (299, 314, 313, 301), (295, 312, 314, 299), (317, 325, 326, 318), (295, 320, 319, 297), (299, 322, 320, 295), (297, 319, 321, 301), (315, 319, 320, 316), (317, 321, 319, 315), (318, 322, 321, 317), (316, 320, 322, 318), (323, 324, 326, 325), (316, 324, 323, 315), (318, 326, 324, 316), (315, 323, 325, 317), (327, 328, 330, 329), (329, 330, 334, 333), (333, 334, 332, 331), (331, 332, 328, 327), (329, 333, 331, 327), (334, 330, 328, 332), (335, 336, 338, 337), (354, 353, 357, 358, 359, 360), (341, 342, 340, 339), (336, 335, 343, 344), (337, 341, 339, 335), (342, 338, 336, 340), (343, 346, 350, 347), (335, 339, 346, 343), (340, 336, 344, 345), (339, 340, 345, 346), (350, 349, 348, 347), (344, 343, 347, 348), (345, 344, 348, 349), (346, 345, 349, 350), (352, 351, 361, 362, 355, 356), (358, 355, 362, 359), (351, 354, 360, 361), (341, 337, 353, 354), (342, 341, 354, 351), (337, 338, 352, 353), (338, 342, 351, 352), (355, 358, 357, 356), (361, 360, 359, 362), (353, 352, 356, 357), (363, 364, 366, 365), (365, 366, 370, 369), (369, 370, 368, 367), (367, 368, 364, 363), (365, 369, 367, 363), (370, 366, 364, 368), (371, 372, 374, 373), (384, 383, 382, 379), (377, 378, 376, 375), (375, 376, 372, 371), (373, 377, 375, 371), (378, 374, 372, 376), (380, 379, 382, 381), (385, 384, 379, 380), (383, 386, 381, 382), (380, 381, 387, 388), (377, 373, 385, 386), (378, 377, 386, 383), (373, 374, 384, 385), (374, 378, 383, 384), (389, 390, 388, 387), (386, 385, 390, 389), (385, 380, 391, 392), (381, 386, 389, 387), (392, 391, 393, 394), (380, 388, 393, 391), (390, 385, 392, 394), (388, 390, 394, 393), (395, 397, 398, 396), (408, 403, 406, 407), (401, 399, 400, 402), (399, 395, 396, 400), (397, 395, 399, 401), (402, 400, 396, 398), (404, 405, 406, 403), (409, 404, 403, 408), (407, 406, 405, 410), (404, 412, 411, 405), (401, 410, 409, 397), (402, 407, 410, 401), (397, 409, 408, 398), (398, 408, 407, 402), (413, 411, 412, 414), (410, 413, 414, 409), (409, 416, 415, 404), (405, 411, 413, 410), (416, 418, 417, 415), (404, 415, 417, 412), (414, 418, 416, 409), (412, 417, 418, 414), (419, 421, 422, 420), (438, 444, 443, 442, 441, 437), (425, 423, 424, 426), (420, 428, 427, 419), (421, 419, 423, 425), (426, 424, 420, 422), (427, 431, 434, 430), (419, 427, 430, 423), (424, 429, 428, 420), (423, 430, 429, 424), (434, 431, 432, 433), (428, 432, 431, 427), (429, 433, 432, 428), (430, 434, 433, 429), (436, 440, 439, 446, 445, 435), (442, 443, 446, 439), (435, 445, 444, 438), (425, 438, 437, 421), (426, 435, 438, 425), (421, 437, 436, 422), (422, 436, 435, 426), (439, 440, 441, 442), (445, 446, 443, 444), (437, 441, 440, 436), (447, 449, 450, 448), (449, 453, 454, 450), (453, 451, 452, 454), (451, 447, 448, 452), (449, 447, 451, 453), (454, 452, 448, 450), (455, 457, 458, 456), (468, 463, 466, 467), (461, 459, 460, 462), (459, 455, 456, 460), (457, 455, 459, 461), (462, 460, 456, 458), (464, 465, 466, 463), (469, 464, 463, 468), (467, 466, 465, 470), (464, 472, 471, 465), (461, 470, 469, 457), (462, 467, 470, 461), (457, 469, 468, 458), (458, 468, 467, 462), (473, 471, 472, 474), (470, 473, 474, 469), (469, 476, 475, 464), (465, 471, 473, 470), (476, 478, 477, 475), (464, 475, 477, 472), (474, 478, 476, 469), (472, 477, 478, 474), (479, 480, 482, 481), (492, 491, 490, 487), (485, 486, 484, 483), (483, 484, 480, 479), (481, 485, 483, 479), (486, 482, 480, 484), (488, 487, 490, 489), (493, 492, 487, 488), (491, 494, 489, 490), (488, 489, 495, 496), (485, 481, 493, 494), (486, 485, 494, 491), (481, 482, 492, 493), (482, 486, 491, 492), (497, 498, 496, 495), (494, 493, 498, 497), (493, 488, 499, 500), (489, 494, 497, 495), (500, 499, 501, 502), (488, 496, 501, 499), (498, 493, 500, 502), (496, 498, 502, 501), (519, 504, 506, 520), (520, 506, 508, 521), (521, 508, 510, 522), (522, 510, 512, 523), (523, 512, 514, 524), (524, 514, 516, 525), (510, 508, 529, 530), (525, 516, 518, 526), (526, 518, 504, 519), (503, 505, 507, 509, 511, 513, 515, 517), (517, 526, 519, 503), (515, 525, 526, 517), (513, 524, 525, 515), (511, 523, 524, 513), (509, 522, 523, 511), (507, 521, 522, 509), (505, 520, 521, 507), (503, 519, 520, 505), (529, 527, 543, 545), (516, 514, 532, 533), (512, 510, 530, 531), (518, 516, 533, 534), (508, 506, 527, 529), (514, 512, 531, 532), (504, 518, 534, 528), (506, 504, 528, 527), (542, 541, 565, 566), (534, 533, 549, 550), (532, 531, 547, 548), (530, 529, 545, 546), (527, 528, 544, 543), (528, 534, 550, 544), (533, 532, 548, 549), (531, 530, 546, 547), (536, 535, 543, 544), (535, 537, 545, 543), (537, 538, 546, 545), (538, 539, 547, 546), (539, 540, 548, 547), (540, 541, 549, 548), (541, 542, 550, 549), (542, 536, 544, 550), (552, 558, 574, 568), (540, 539, 563, 564), (538, 537, 561, 562), (535, 536, 560, 559), (536, 542, 566, 560), (541, 540, 564, 565), (539, 538, 562, 563), (537, 535, 559, 561), (552, 551, 559, 560), (551, 553, 561, 559), (553, 554, 562, 561), (554, 555, 563, 562), (555, 556, 564, 563), (556, 557, 565, 564), (557, 558, 566, 565), (558, 552, 560, 566), (567, 568, 574, 573, 572, 571, 570, 569), (557, 556, 572, 573), (555, 554, 570, 571), (553, 551, 567, 569), (558, 557, 573, 574), (556, 555, 571, 572), (554, 553, 569, 570), (551, 552, 568, 567)])
me_cube_004.polygons.foreach_set('material_index', [2, 2, 1, 1, 1, 2, 2, 2, 2, 2, 2, 2, 2, 2, 2, 2, 2, 2, 2, 2, 2, 2, 2, 2, 2, 2, 2, 2, 2, 2, 2, 2, 2, 2, 2, 2, 2, 2, 2, 2, 2, 2, 2, 2, 2, 2, 2, 2, 2, 2, 2, 2, 2, 2, 2, 2, 2, 2, 2, 2, 2, 2, 2, 2, 2, 2, 2, 2, 2, 2, 2, 2, 2, 2, 2, 2, 2, 2, 2, 2, 2, 2, 2, 2, 2, 2, 2, 2, 2, 2, 2, 2, 2, 2, 2, 2, 2, 2, 2, 2, 2, 2, 2, 2, 2, 2, 2, 2, 2, 2, 2, 2, 2, 2, 2, 2, 2, 2, 2, 2, 2, 2, 2, 2, 2, 2, 2, 2, 2, 2, 2, 2, 2, 2, 2, 2, 2, 2, 2, 2, 2, 2, 2, 2, 2, 2, 2, 2, 2, 2, 2, 2, 2, 2, 2, 2, 2, 2, 2, 2, 2, 2, 2, 2, 2, 2, 2, 2, 2, 2, 2, 2, 2, 2, 2, 2, 2, 2, 2, 2, 2, 2, 2, 2, 2, 2, 2, 2, 2, 2, 2, 2, 2, 2, 2, 2, 2, 2, 2, 2, 2, 2, 2, 2, 2, 2, 2, 2, 2, 2, 2, 2, 2, 2, 2, 2, 2, 2, 2, 2, 2, 2, 2, 2, 2, 2, 2, 2, 2, 2, 2, 2, 2, 2, 2, 2, 2, 2, 2, 2, 2, 2, 2, 2, 2, 2, 2, 2, 2, 2, 2, 2, 2, 2, 2, 2, 2, 2, 2, 2, 2, 2, 2, 2, 2, 2, 2, 2, 2, 2, 2, 2, 2, 2, 2, 2, 2, 2, 2, 2, 2, 2, 2, 2, 2, 2, 2, 2, 2, 2, 2, 2, 2, 2, 2, 2, 2, 2, 2, 2, 2, 2, 2, 2, 2, 2, 2, 2, 2, 2, 2, 2, 2, 2, 2, 2, 2, 2, 2, 2, 2, 2, 2, 2, 2, 2, 2, 2, 2, 2, 2, 2, 2, 2, 2, 2, 2, 2, 2, 2, 2, 2, 2, 2, 2, 2, 2, 2, 2, 2, 2, 2, 2, 2, 2, 2, 2, 2, 2, 2, 2, 2, 2, 2, 2, 2, 2, 2, 2, 2, 2, 2, 2, 2, 2, 2, 2, 2, 2, 2, 2, 2, 2, 2, 2, 2, 2, 2, 2, 2, 2, 2, 2, 2, 2, 2, 2, 2, 2, 2, 2, 2, 2, 2, 2, 2, 2, 2, 2, 2, 2, 2, 2, 2, 2, 2, 2, 2, 2, 2, 2, 2, 2, 2, 2, 2, 2, 2, 2, 2, 2, 2, 2, 2, 2, 2, 2, 2, 2, 2, 2, 2, 2, 2, 2, 2, 2, 2, 2, 2, 2, 2, 2, 2, 2, 2, 2, 2, 2, 2, 2, 2, 2, 2, 2, 2, 2, 2, 2, 2, 2, 2, 2, 2, 2, 2, 2, 2, 2, 2, 2, 2, 2, 2, 2, 2, 2, 2, 2, 2, 2, 2, 2, 2, 2, 2, 2, 2, 2, 2, 2, 2, 2, 2, 2, 2, 2, 2, 2, 2, 2, 2, 2, 2, 2])
_uv = me_cube_004.uv_layers.new(name='UVMap')
_uv.uv.foreach_set('vector', [0.0, 0.0, 0.0, 0.0, 0.0, 0.0, 0.0, 0.0, 0.0, 0.0, 0.0, 0.0, 0.0, 0.0, 0.0, 0.0, 0.0, 0.0, 0.0, 0.0, 0.0, 0.0, 0.0, 0.0, 0.0, 0.0, 0.0, 0.0, 0.0, 0.0, 0.0, 0.0, 0.0, 0.0, 0.0, 0.0, 0.0, 0.0, 0.0, 0.0, 0.0, 0.0, 0.0, 0.0, 0.0, 0.0, 0.0, 0.0, 0.0, 0.0, 0.0, 0.0, 0.0, 0.0, 0.0, 0.0, 0.0, 0.0, 0.0, 0.0, 0.0, 0.0, 0.0, 0.0, 0.0, 0.0, 0.0, 0.0, 0.0, 0.0, 0.0, 0.0, 0.0, 0.0, 0.0, 0.0, 0.0, 0.0, 0.0, 0.0, 0.0, 0.0, 0.0, 0.0, 0.0, 0.0, 0.0, 0.0, 0.0, 0.0, 0.0, 0.0, 0.0, 0.0, 0.0, 0.0, 0.0, 0.0, 0.0, 0.0, 0.0, 0.0, 0.0, 0.0, 0.0, 0.0, 0.0, 0.0, 0.0, 0.0, 0.0, 0.0, 0.2255, 0.2333, 0.2247, 0.2177, 0.2331, 0.2173, 0.2338, 0.2329, 0.236, 0.506, 0.2301, 0.738, 0.2135, 0.7375, 0.2202, 0.5055, 0.01562, 0.25, 0.004003, 0.2501, 0.004024, 0.2373, 0.01558, 0.2373, 0.2545, 0.2353, 0.2545, 0.2527, 0.2381, 0.2527, 0.2381, 0.2353, 0.2257, 0.2482, 0.2103, 0.2485, 0.21, 0.2355, 0.2255, 0.2352, 0.01559, 0.3389, 0.004028, 0.339, 0.004004, 0.3262, 0.01563, 0.3262, 0.2545, 0.01701, 0.2545, 0.08501, 0.2381, 0.08501, 0.2381, 0.01701, 0.2545, 0.08501, 0.2545, 0.1077, 0.2381, 0.1077, 0.2381, 0.08501, 0.2103, 0.2485, 0.1489, 0.2497, 0.1487, 0.2367, 0.21, 0.2355, 0.2247, 0.2177, 0.2217, 0.155, 0.2301, 0.1546, 0.2331, 0.2173, 0.2088, 0.8755, 0.2112, 0.8016, 0.2287, 0.8021, 0.2265, 0.876, 0.2217, 0.155, 0.2208, 0.1341, 0.2291, 0.1337, 0.2301, 0.1546, 0.2111, 0.3405, 0.1489, 0.3395, 0.1491, 0.3264, 0.2113, 0.3271, 0.238, 0.3655, 0.2363, 0.468, 0.2219, 0.4677, 0.2253, 0.3652, 0.1284, 0.3392, 0.01559, 0.3389, 0.01563, 0.3262, 0.1284, 0.3263, 0.1284, 0.2498, 0.01562, 0.25, 0.01558, 0.2373, 0.1283, 0.237, 0.01814, 0.3238, 0.01817, 0.2945, 0.01836, 0.2947, 0.01833, 0.3237, 0.3556, 0.08501, 0.3556, 0.1077, 0.3392, 0.1077, 0.3392, 0.08501, 0.2924, 0.08501, 0.2924, 0.1077, 0.2545, 0.1077, 0.2545, 0.08501, 0.3556, 0.01701, 0.3556, 0.08501, 0.3392, 0.08501, 0.3392, 0.01701, 0.2924, 0.01701, 0.2924, 0.08501, 0.2545, 0.08501, 0.2545, 0.01701, 0.2152, 0.01647, 0.2144, 0.000465, 0.2227, 6.837e-05, 0.2235, 0.01608, 0.01563, 0.3262, 0.004004, 0.3262, 0.004015, 0.2922, 0.01568, 0.2921, 0.2112, 0.8016, 0.2123, 0.7701, 0.2294, 0.7706, 0.2287, 0.8021, 0.2266, 0.2829, 0.2257, 0.2482, 0.2345, 0.2479, 0.2355, 0.2827, 0.3556, 0.2353, 0.3556, 0.2527, 0.3392, 0.2527, 0.3392, 0.2353, 0.2924, 0.2353, 0.2924, 0.2527, 0.2545, 0.2527, 0.2545, 0.2353, 0.2301, 0.738, 0.2294, 0.7706, 0.2123, 0.7701, 0.2135, 0.7375, 0.2082, 0.8931, 0.2088, 0.8755, 0.2265, 0.876, 0.2259, 0.8937, 0.2057, 0.9672, 0.2082, 0.8931, 0.2259, 0.8937, 0.2234, 0.9678, 0.3392, 0.2353, 0.3392, 0.2527, 0.3014, 0.2527, 0.3014, 0.2353, 0.3014, 0.2353, 0.3014, 0.2527, 0.2924, 0.2527, 0.2924, 0.2353, 0.2274, 0.327, 0.2268, 0.2913, 0.2358, 0.291, 0.2368, 0.3267, 0.2268, 0.2913, 0.2266, 0.2829, 0.2355, 0.2827, 0.2358, 0.291, 0.01567, 0.2841, 0.004015, 0.2841, 0.004003, 0.2501, 0.01562, 0.25, 0.01568, 0.2921, 0.004015, 0.2922, 0.004015, 0.2841, 0.01567, 0.2841, 0.3392, 0.01701, 0.3392, 0.08501, 0.3014, 0.08501, 0.3014, 0.01701, 0.3014, 0.01701, 0.3014, 0.08501, 0.2924, 0.08501, 0.2924, 0.01701, 0.3392, 0.08501, 0.3392, 0.1077, 0.3014, 0.1077, 0.3014, 0.08501, 0.3014, 0.08501, 0.3014, 0.1077, 0.2924, 0.1077, 0.2924, 0.08501, 0.2063, 0.2511, 0.2069, 0.2809, 0.2067, 0.2807, 0.2062, 0.2513, 0.211, 0.2915, 0.1495, 0.292, 0.1495, 0.2839, 0.2109, 0.2833, 0.3014, 0.1077, 0.3014, 0.2353, 0.2924, 0.2353, 0.2924, 0.1077, 0.3392, 0.1077, 0.3392, 0.2353, 0.3014, 0.2353, 0.3014, 0.1077, 0.1282, 0.292, 0.01568, 0.2921, 0.01567, 0.2841, 0.1282, 0.2841, 0.1534, 0.2815, 0.1529, 0.252, 0.1531, 0.2522, 0.1536, 0.2813, 0.1257, 0.2817, 0.01817, 0.2817, 0.01836, 0.2816, 0.1256, 0.2815, 0.2363, 0.468, 0.236, 0.506, 0.2202, 0.5055, 0.2219, 0.4677, 0.2924, 0.1077, 0.2924, 0.2353, 0.2545, 0.2353, 0.2545, 0.1077, 0.3556, 0.1077, 0.3556, 0.2353, 0.3392, 0.2353, 0.3392, 0.1077, 0.2545, 0.1077, 0.2545, 0.2353, 0.2381, 0.2353, 0.2381, 0.1077, 0.1489, 0.2497, 0.1284, 0.2498, 0.1283, 0.237, 0.1487, 0.2367, 0.2208, 0.1341, 0.2152, 0.01647, 0.2235, 0.01608, 0.2291, 0.1337, 0.1489, 0.3395, 0.1284, 0.3392, 0.1284, 0.3263, 0.1491, 0.3264, 0.2268, 0.2913, 0.211, 0.2915, 0.2109, 0.2833, 0.2266, 0.2829, 0.2274, 0.327, 0.2113, 0.3271, 0.211, 0.2915, 0.2268, 0.2913, 0.3014, 6.84e-05, 0.3014, 0.01701, 0.2924, 0.01701, 0.2924, 6.84e-05, 0.3392, 6.837e-05, 0.3392, 0.01701, 0.3014, 0.01701, 0.3014, 6.84e-05, 0.2924, 6.84e-05, 0.2924, 0.01701, 0.2545, 0.01701, 0.2545, 6.842e-05, 0.3556, 6.837e-05, 0.3556, 0.01701, 0.3392, 0.01701, 0.3392, 6.837e-05, 0.2266, 0.2829, 0.2109, 0.2833, 0.2103, 0.2485, 0.2257, 0.2482, 0.2269, 0.3433, 0.2273, 0.3412, 0.2274, 0.327, 0.2368, 0.3267, 0.2375, 0.3435, 0.2273, 0.3412, 0.2111, 0.3405, 0.2113, 0.3271, 0.2274, 0.327, 0.2046, 0.9993, 0.2057, 0.9672, 0.2234, 0.9678, 0.2223, 0.9999, 0.2257, 0.2482, 0.2255, 0.2352, 0.2255, 0.2333, 0.2338, 0.2329, 0.2345, 0.2479, 0.2545, 6.842e-05, 0.2545, 0.01701, 0.2381, 0.01701, 0.2381, 6.844e-05, 0.1529, 0.252, 0.1534, 0.2815, 0.1495, 0.2839, 0.1489, 0.2497, 0.1257, 0.2817, 0.1258, 0.2522, 0.1284, 0.2498, 0.1282, 0.2841, 0.01814, 0.3238, 0.1259, 0.3239, 0.1284, 0.3263, 0.01563, 0.3262, 0.1258, 0.2522, 0.01813, 0.2524, 0.01562, 0.25, 0.1284, 0.2498, 0.1534, 0.2944, 0.1531, 0.3241, 0.1491, 0.3264, 0.1495, 0.292, 0.1259, 0.3239, 0.1258, 0.2945, 0.1282, 0.292, 0.1284, 0.3263, 0.1258, 0.2945, 0.01817, 0.2945, 0.01568, 0.2921, 0.1282, 0.292, 0.01817, 0.2817, 0.1257, 0.2817, 0.1282, 0.2841, 0.01567, 0.2841, 0.01817, 0.2945, 0.01814, 0.3238, 0.01563, 0.3262, 0.01568, 0.2921, 0.01813, 0.2524, 0.01817, 0.2817, 0.01567, 0.2841, 0.01562, 0.25, 0.1531, 0.3241, 0.2073, 0.3245, 0.2113, 0.3271, 0.1491, 0.3264, 0.2063, 0.2511, 0.1529, 0.252, 0.1489, 0.2497, 0.2103, 0.2485, 0.2071, 0.2941, 0.1534, 0.2944, 0.1495, 0.292, 0.211, 0.2915, 0.1534, 0.2815, 0.2069, 0.2809, 0.2109, 0.2833, 0.1495, 0.2839, 0.2073, 0.3245, 0.2071, 0.2941, 0.211, 0.2915, 0.2113, 0.3271, 0.2069, 0.2809, 0.2063, 0.2511, 0.2103, 0.2485, 0.2109, 0.2833, 0.1557, 0.3229, 0.1559, 0.2956, 0.1574, 0.297, 0.1573, 0.3215, 0.1554, 0.2532, 0.2039, 0.2524, 0.2024, 0.2538, 0.157, 0.2545, 0.02059, 0.2536, 0.1234, 0.2535, 0.1206, 0.2548, 0.02331, 0.255, 0.2047, 0.3232, 0.1557, 0.3229, 0.1573, 0.3215, 0.2031, 0.3217, 0.1258, 0.2522, 0.1257, 0.2817, 0.1256, 0.2815, 0.1256, 0.2524, 0.01817, 0.2817, 0.01813, 0.2524, 0.01832, 0.2526, 0.01836, 0.2816, 0.1259, 0.3239, 0.01814, 0.3238, 0.01833, 0.3237, 0.1257, 0.3237, 0.2073, 0.3245, 0.1531, 0.3241, 0.1533, 0.3239, 0.207, 0.3243, 0.01813, 0.2524, 0.1258, 0.2522, 0.1256, 0.2524, 0.01832, 0.2526, 0.1529, 0.252, 0.2063, 0.2511, 0.2062, 0.2513, 0.1531, 0.2522, 0.1531, 0.3241, 0.1534, 0.2944, 0.1536, 0.2946, 0.1533, 0.3239, 0.1534, 0.2944, 0.2071, 0.2941, 0.2069, 0.2944, 0.1536, 0.2946, 0.1258, 0.2945, 0.1259, 0.3239, 0.1257, 0.3237, 0.1256, 0.2946, 0.2069, 0.2809, 0.1534, 0.2815, 0.1536, 0.2813, 0.2067, 0.2807, 0.01817, 0.2945, 0.1258, 0.2945, 0.1256, 0.2946, 0.01836, 0.2947, 0.2071, 0.2941, 0.2073, 0.3245, 0.207, 0.3243, 0.2069, 0.2944, 0.1554, 0.2532, 0.1559, 0.2803, 0.1536, 0.2813, 0.1531, 0.2522, 0.1233, 0.2804, 0.1234, 0.2535, 0.1256, 0.2524, 0.1256, 0.2815, 0.0206, 0.3226, 0.1234, 0.3227, 0.1257, 0.3237, 0.01833, 0.3237, 0.1234, 0.2535, 0.02059, 0.2536, 0.01832, 0.2526, 0.1256, 0.2524, 0.1559, 0.2956, 0.1557, 0.3229, 0.1533, 0.3239, 0.1536, 0.2946, 0.1234, 0.3227, 0.1233, 0.2957, 0.1256, 0.2946, 0.1257, 0.3237, 0.1233, 0.2957, 0.02062, 0.2957, 0.01836, 0.2947, 0.1256, 0.2946, 0.02062, 0.2805, 0.1233, 0.2804, 0.1256, 0.2815, 0.01836, 0.2816, 0.02062, 0.2957, 0.0206, 0.3226, 0.01833, 0.3237, 0.01836, 0.2947, 0.02059, 0.2536, 0.02062, 0.2805, 0.01836, 0.2816, 0.01832, 0.2526, 0.1557, 0.3229, 0.2047, 0.3232, 0.207, 0.3243, 0.1533, 0.3239, 0.2039, 0.2524, 0.1554, 0.2532, 0.1531, 0.2522, 0.2062, 0.2513, 0.2046, 0.2955, 0.1559, 0.2956, 0.1536, 0.2946, 0.2069, 0.2944, 0.1559, 0.2803, 0.2044, 0.2796, 0.2067, 0.2807, 0.1536, 0.2813, 0.2047, 0.3232, 0.2046, 0.2955, 0.2069, 0.2944, 0.207, 0.3243, 0.2044, 0.2796, 0.2039, 0.2524, 0.2062, 0.2513, 0.2067, 0.2807, 0.2028, 0.2782, 0.1574, 0.2789, 0.157, 0.2545, 0.2024, 0.2538, 0.2031, 0.3217, 0.1573, 0.3215, 0.1574, 0.297, 0.2031, 0.297, 0.1207, 0.3213, 0.02332, 0.3213, 0.02333, 0.2971, 0.1206, 0.2971, 0.1206, 0.2791, 0.02334, 0.2792, 0.02331, 0.255, 0.1206, 0.2548, 0.1559, 0.2956, 0.2046, 0.2955, 0.2031, 0.297, 0.1574, 0.297, 0.1233, 0.2957, 0.1234, 0.3227, 0.1207, 0.3213, 0.1206, 0.2971, 0.2044, 0.2796, 0.1559, 0.2803, 0.1574, 0.2789, 0.2028, 0.2782, 0.02062, 0.2957, 0.1233, 0.2957, 0.1206, 0.2971, 0.02333, 0.2971, 0.2046, 0.2955, 0.2047, 0.3232, 0.2031, 0.3217, 0.2031, 0.297, 0.1233, 0.2804, 0.02062, 0.2805, 0.02334, 0.2792, 0.1206, 0.2791, 0.1559, 0.2803, 0.1554, 0.2532, 0.157, 0.2545, 0.1574, 0.2789, 0.2039, 0.2524, 0.2044, 0.2796, 0.2028, 0.2782, 0.2024, 0.2538, 0.0206, 0.3226, 0.02062, 0.2957, 0.02333, 0.2971, 0.02332, 0.3213, 0.1234, 0.2535, 0.1233, 0.2804, 0.1206, 0.2791, 0.1206, 0.2548, 0.02062, 0.2805, 0.02059, 0.2536, 0.02331, 0.255, 0.02334, 0.2792, 0.1234, 0.3227, 0.0206, 0.3226, 0.02332, 0.3213, 0.1207, 0.3213, 0.131, 0.292, 0.131, 0.2841, 0.1314, 0.2841, 0.1314, 0.292, 0.1477, 0.284, 0.1471, 0.2521, 0.1489, 0.2497, 0.1495, 0.2839, 0.1302, 0.2523, 0.13, 0.2841, 0.1282, 0.2841, 0.1284, 0.2498, 0.1303, 0.3239, 0.1473, 0.3239, 0.1491, 0.3264, 0.1284, 0.3263, 0.1471, 0.2521, 0.1302, 0.2523, 0.1284, 0.2498, 0.1489, 0.2497, 0.1473, 0.3239, 0.1477, 0.292, 0.1495, 0.292, 0.1491, 0.3264, 0.1477, 0.292, 0.1477, 0.284, 0.1495, 0.2839, 0.1495, 0.292, 0.13, 0.292, 0.1303, 0.3239, 0.1284, 0.3263, 0.1282, 0.292, 0.13, 0.2841, 0.13, 0.292, 0.1282, 0.292, 0.1282, 0.2841, 0.1467, 0.284, 0.1462, 0.2529, 0.1471, 0.2521, 0.1477, 0.284, 0.1312, 0.2531, 0.131, 0.2841, 0.13, 0.2841, 0.1302, 0.2523, 0.1312, 0.3231, 0.1463, 0.3232, 0.1473, 0.3239, 0.1303, 0.3239, 0.1462, 0.2529, 0.1312, 0.2531, 0.1302, 0.2523, 0.1471, 0.2521, 0.1463, 0.3232, 0.1467, 0.292, 0.1477, 0.292, 0.1473, 0.3239, 0.1467, 0.292, 0.1467, 0.284, 0.1477, 0.284, 0.1477, 0.292, 0.131, 0.292, 0.1312, 0.3231, 0.1303, 0.3239, 0.13, 0.292, 0.131, 0.2841, 0.131, 0.292, 0.13, 0.292, 0.13, 0.2841, 0.1325, 0.322, 0.1325, 0.2919, 0.1338, 0.2918, 0.1338, 0.3205, 0.1467, 0.284, 0.1467, 0.292, 0.1463, 0.292, 0.1463, 0.284, 0.1312, 0.2531, 0.1462, 0.2529, 0.146, 0.2532, 0.1313, 0.2533, 0.131, 0.2841, 0.1312, 0.2531, 0.1313, 0.2533, 0.1314, 0.2841, 0.1312, 0.3231, 0.131, 0.292, 0.1314, 0.292, 0.1314, 0.3229, 0.1467, 0.292, 0.1463, 0.3232, 0.1461, 0.3229, 0.1463, 0.292, 0.1463, 0.3232, 0.1312, 0.3231, 0.1314, 0.3229, 0.1461, 0.3229, 0.1462, 0.2529, 0.1467, 0.284, 0.1463, 0.284, 0.146, 0.2532, 0.1452, 0.2841, 0.1449, 0.2541, 0.146, 0.2532, 0.1463, 0.284, 0.1324, 0.2542, 0.1325, 0.2841, 0.1314, 0.2841, 0.1313, 0.2533, 0.1325, 0.322, 0.145, 0.322, 0.1461, 0.3229, 0.1314, 0.3229, 0.1449, 0.2541, 0.1324, 0.2542, 0.1313, 0.2533, 0.146, 0.2532, 0.145, 0.322, 0.1452, 0.2919, 0.1463, 0.292, 0.1461, 0.3229, 0.1452, 0.2919, 0.1452, 0.2841, 0.1463, 0.284, 0.1463, 0.292, 0.1325, 0.2919, 0.1325, 0.322, 0.1314, 0.3229, 0.1314, 0.292, 0.1325, 0.2841, 0.1325, 0.2919, 0.1314, 0.292, 0.1314, 0.2841, 0.1338, 0.2843, 0.1337, 0.2556, 0.1436, 0.2555, 0.1438, 0.2842, 0.1439, 0.2918, 0.1438, 0.3205, 0.1338, 0.3205, 0.1338, 0.2918, 0.1452, 0.2919, 0.145, 0.322, 0.1438, 0.3205, 0.1439, 0.2918, 0.145, 0.322, 0.1325, 0.322, 0.1338, 0.3205, 0.1438, 0.3205, 0.1449, 0.2541, 0.1452, 0.2841, 0.1438, 0.2842, 0.1436, 0.2555, 0.1325, 0.2919, 0.1325, 0.2841, 0.1338, 0.2843, 0.1338, 0.2918, 0.1452, 0.2841, 0.1452, 0.2919, 0.1439, 0.2918, 0.1438, 0.2842, 0.1324, 0.2542, 0.1449, 0.2541, 0.1436, 0.2555, 0.1337, 0.2556, 0.1325, 0.2841, 0.1324, 0.2542, 0.1337, 0.2556, 0.1338, 0.2843, 0.2111, 0.3405, 0.2273, 0.3412, 0.2269, 0.3433, 0.211, 0.3424, 6.85e-05, 0.2501, 0.0001137, 0.2355, 0.004024, 0.2373, 0.004003, 0.2501, 0.21, 0.2336, 0.2255, 0.2333, 0.2255, 0.2352, 0.21, 0.2355, 0.01559, 0.3389, 0.1284, 0.3392, 0.1284, 0.341, 0.01559, 0.3408, 0.1284, 0.3392, 0.1489, 0.3395, 0.1489, 0.3414, 0.1284, 0.341, 0.01558, 0.2355, 0.1283, 0.2352, 0.1283, 0.237, 0.01558, 0.2373, 0.1283, 0.2352, 0.1486, 0.2349, 0.1487, 0.2367, 0.1283, 0.237, 0.0001156, 0.3408, 6.837e-05, 0.3262, 0.004004, 0.3262, 0.004028, 0.339, 7.014e-05, 0.2841, 6.85e-05, 0.2501, 0.004003, 0.2501, 0.004015, 0.2841, 6.837e-05, 0.3262, 6.946e-05, 0.2922, 0.004015, 0.2922, 0.004004, 0.3262, 6.946e-05, 0.2922, 7.014e-05, 0.2841, 0.004015, 0.2841, 0.004015, 0.2922, 0.004028, 0.339, 0.01559, 0.3389, 0.01559, 0.3408, 0.0001156, 0.3408, 0.0001137, 0.2355, 0.01558, 0.2355, 0.01558, 0.2373, 0.004024, 0.2373, 0.1489, 0.3395, 0.2111, 0.3405, 0.211, 0.3424, 0.1489, 0.3414, 0.1486, 0.2349, 0.21, 0.2336, 0.21, 0.2355, 0.1487, 0.2367, 0.2375, 0.3435, 0.238, 0.3655, 0.2253, 0.3652, 0.2269, 0.3433, 0.0, 0.0, 1.0, 0.0, 1.0, 1.0, 0.0, 1.0, 0.0, 0.0, 1.0, 0.0, 1.0, 1.0, 0.0, 1.0, 0.0, 0.0, 1.0, 0.0, 1.0, 1.0, 0.0, 1.0, 0.0, 0.0, 1.0, 0.0, 1.0, 1.0, 0.0, 1.0, 0.5, 1.0, 0.933, 0.75, 0.933, 0.25, 0.5, 0.0, 0.06699, 0.25, 0.06699, 0.75, 0.0, 0.0, 1.0, 0.0, 1.0, 1.0, 0.0, 1.0, 0.0, 0.0, 1.0, 0.0, 1.0, 1.0, 0.0, 1.0, 0.5, 1.0, 0.933, 0.75, 0.933, 0.25, 0.5, 0.0, 0.06699, 0.25, 0.06699, 0.75, 0.2542, 0.2528, 0.2603, 0.2528, 0.2576, 0.2564, 0.2381, 0.259, 0.2405, 0.2528, 0.2426, 0.2576, 0.2542, 0.2528, 0.2576, 0.2564, 0.2545, 0.2578, 0.2542, 0.2528, 0.2545, 0.2578, 0.25, 0.2573, 0.2405, 0.2528, 0.2465, 0.2553, 0.2426, 0.2576, 0.2381, 0.259, 0.2426, 0.2576, 0.2423, 0.2612, 0.2576, 0.2564, 0.2603, 0.2528, 0.2617, 0.2587, 0.2545, 0.2578, 0.2576, 0.2564, 0.2573, 0.26, 0.25, 0.2573, 0.2545, 0.2578, 0.2533, 0.2623, 0.2426, 0.2576, 0.2465, 0.2553, 0.2454, 0.2599, 0.2381, 0.259, 0.2423, 0.2612, 0.2395, 0.2648, 0.2576, 0.2564, 0.2617, 0.2587, 0.2573, 0.26, 0.2545, 0.2578, 0.2573, 0.26, 0.2533, 0.2623, 0.2465, 0.2553, 0.2499, 0.2603, 0.2454, 0.2599, 0.2426, 0.2576, 0.2454, 0.2599, 0.2423, 0.2612, 0.2395, 0.2648, 0.2423, 0.2612, 0.2457, 0.2648, 0.2573, 0.26, 0.2617, 0.2587, 0.2594, 0.2648, 0.2533, 0.2623, 0.2573, 0.26, 0.2594, 0.2648, 0.2454, 0.2599, 0.2499, 0.2603, 0.2457, 0.2648, 0.2423, 0.2612, 0.2454, 0.2599, 0.2457, 0.2648, 0.0, 0.0, 0.0, 0.0, 0.0, 0.0, 0.0, 0.0, 0.0, 0.0, 0.0, 0.0, 0.0, 0.0, 0.0, 0.0, 0.0, 0.0, 0.0, 0.0, 0.0, 0.0, 0.0, 0.0, 0.0, 0.0, 0.0, 0.0, 0.0, 0.0, 0.0, 0.0, 0.0, 0.0, 0.0, 0.0, 0.0, 0.0, 0.0, 0.0, 0.0, 0.0, 0.0, 0.0, 0.0, 0.0, 0.0, 0.0, 0.0, 0.0, 0.0, 0.0, 0.0, 0.0, 0.0, 0.0, 0.0, 0.0, 0.0, 0.0, 0.0, 0.0, 0.0, 0.0, 0.0, 0.0, 0.0, 0.0, 0.0, 0.0, 0.0, 0.0, 0.0, 0.0, 0.0, 0.0, 0.0, 0.0, 0.0, 0.0, 0.0, 0.0, 0.0, 0.0, 0.0, 0.0, 0.0, 0.0, 0.0, 0.0, 0.0, 0.0, 0.0, 0.0, 0.0, 0.0, 0.0, 0.0, 0.0, 0.0, 0.0, 0.0, 0.0, 0.0, 0.0, 0.0, 0.0, 0.0, 0.0, 0.0, 0.0, 0.0, 0.0, 0.0, 0.0, 0.0, 0.0, 0.0, 0.0, 0.0, 0.0, 0.0, 0.0, 0.0, 0.0, 0.0, 0.0, 0.0, 0.0, 0.0, 0.0, 0.0, 0.0, 0.0, 0.0, 0.0, 0.0, 0.0, 0.0, 0.0, 0.0, 0.0, 0.0, 0.0, 0.0, 0.0, 0.0, 0.0, 0.0, 0.0, 0.0, 0.0, 0.0, 0.0, 0.0, 0.0, 0.0, 0.0, 0.0, 0.0, 0.0, 0.0, 0.0, 0.0, 0.0, 0.0, 0.0, 0.0, 0.0, 0.0, 0.0, 0.0, 0.0, 0.0, 0.0, 0.0, 0.0, 0.0, 0.0, 0.0, 0.0, 0.0, 0.0, 0.0, 0.0, 0.0, 0.0, 0.0, 0.0, 0.0, 0.0, 0.0, 0.0, 0.0, 0.0, 0.0, 0.0, 0.0, 0.0, 0.0, 0.0, 0.0, 0.0, 0.0, 0.0, 0.0, 0.0, 0.0, 0.0, 0.0, 0.0, 0.0, 0.0, 0.0, 0.0, 0.0, 0.0, 0.0, 0.0, 0.0, 0.0, 0.0, 0.0, 0.0, 0.0, 0.0, 0.0, 0.0, 0.0, 0.0, 0.0, 0.0, 0.0, 0.0, 0.0, 0.0, 0.0, 0.0, 0.0, 0.0, 0.0, 0.0, 0.0, 0.0, 0.0, 0.0, 0.0, 0.0, 0.0, 0.0, 0.0, 0.0, 0.0, 0.0, 0.0, 0.0, 0.0, 0.0, 0.0, 0.0, 0.0, 0.0, 0.0, 0.0, 0.0, 0.0, 0.0, 0.0, 0.0, 0.0, 0.0, 0.0, 0.0, 0.0, 0.0, 0.0, 0.0, 0.0, 0.0, 0.0, 0.0, 0.0, 0.0, 0.0, 0.0, 0.0, 0.0, 0.0, 0.0, 0.0, 0.0, 0.0, 0.0, 0.0, 0.0, 0.0, 0.0, 0.0, 0.0, 0.0, 0.0, 0.0, 0.0, 0.0, 0.0, 0.0, 0.0, 0.0, 0.0, 0.0, 0.0, 0.0, 0.0, 0.0, 0.0, 0.0, 0.0, 0.0, 0.0, 0.0, 0.0, 0.0, 0.0, 0.0, 0.0, 0.0, 0.0, 0.0, 0.0, 0.0, 0.0, 0.0, 0.0, 0.0, 0.0, 0.0, 0.0, 0.0, 0.0, 0.0, 0.0, 0.0, 0.0, 0.0, 0.0, 0.0, 0.0, 0.0, 0.0, 0.0, 0.0, 0.0, 0.0, 0.0, 0.0, 0.0, 0.0, 0.0, 0.0, 0.0, 0.0, 0.0, 0.0, 0.0, 0.0, 0.0, 0.0, 0.0, 0.0, 0.0, 0.0, 0.0, 0.0, 0.0, 0.0, 0.0, 0.0, 0.0, 0.0, 0.0, 0.0, 0.0, 0.0, 0.0, 0.0, 0.0, 0.0, 0.0, 0.0, 0.0, 0.0, 0.0, 0.0, 0.0, 0.0, 0.0, 0.0, 0.0, 0.0, 0.0, 0.0, 0.0, 0.0, 0.0, 0.0, 0.0, 0.0, 0.0, 0.0, 0.0, 0.0, 0.0, 0.0, 0.0, 0.0, 0.0, 0.0, 0.0, 0.0, 0.0, 0.0, 0.0, 0.0, 0.0, 0.0, 0.0, 0.0, 0.0, 0.0, 0.0, 0.0, 0.0, 0.0, 0.0, 0.0, 0.0, 0.0, 0.0, 0.0, 0.0, 0.0, 0.0, 0.0, 0.0, 0.0, 0.0, 0.0, 0.0, 0.0, 0.0, 0.0, 0.0, 0.0, 0.0, 0.0, 0.0, 0.0, 0.0, 0.0, 0.0, 0.0, 0.0, 0.0, 0.0, 0.0, 0.0, 0.0, 0.0, 0.0, 0.0, 0.0, 0.0, 0.0, 0.0, 0.0, 0.0, 0.0, 0.0, 0.0, 0.0, 0.0, 0.0, 0.0, 0.0, 0.0, 0.0, 0.0, 0.0, 0.0, 0.0, 0.0, 0.0, 0.0, 0.0, 0.0, 0.0, 0.0, 0.0, 0.0, 0.0, 0.0, 0.0, 0.0, 0.0, 0.0, 0.0, 0.0, 0.0, 0.0, 0.0, 0.0, 0.0, 0.0, 0.0, 0.0, 0.0, 0.0, 0.0, 0.0, 0.0, 0.0, 0.0, 0.0, 0.0, 0.0, 0.0, 0.0, 0.0, 0.0, 0.0, 0.0, 0.0, 0.0, 0.0, 0.0, 0.0, 0.0, 0.0, 0.0, 0.0, 0.0, 0.0, 0.0, 0.0, 0.0, 0.0, 0.0, 0.0, 0.0, 0.0, 0.0, 0.0, 0.0, 0.0, 0.0, 0.0, 0.0, 0.0, 0.0, 0.0, 0.0, 0.0, 0.0, 0.0, 0.0, 0.0, 0.0, 0.0, 0.0, 0.0, 0.0, 0.0, 0.0, 0.0, 0.0, 0.0, 0.0, 0.0, 0.0, 0.0, 0.0, 0.0, 0.0, 0.0, 0.0, 0.0, 0.0, 0.0, 0.0, 0.0, 0.0, 0.0, 0.0, 0.0, 0.0, 0.0, 0.0, 0.0, 0.0, 0.0, 0.0, 0.0, 0.0, 0.0, 0.0, 0.0, 0.0, 0.0, 0.0, 0.0, 0.0, 0.0, 0.0, 0.0, 0.0, 0.0, 0.0, 0.0, 0.0, 0.0, 0.0, 0.0, 0.0, 0.0, 0.0, 0.0, 0.0, 0.0, 0.0, 0.0, 0.0, 0.0, 0.0, 0.0, 0.0, 0.0, 0.0, 0.0, 0.0, 0.0, 0.0, 0.0, 0.0, 0.0, 0.0, 0.0, 0.0, 0.0, 0.0, 0.0, 0.0, 0.0, 0.0, 0.0, 0.0, 0.0, 0.0, 0.0, 0.0, 0.0, 0.0, 0.0, 0.0, 0.0, 0.0, 0.0, 0.0, 0.0, 0.0, 0.0, 0.0, 0.0, 0.0, 0.0, 0.0, 0.0, 0.0, 0.0, 0.0, 0.0, 0.0, 0.0, 0.0, 0.0, 0.0, 0.0, 0.0, 0.0, 0.0, 0.0, 0.0, 0.0, 0.0, 0.0, 0.0, 0.0, 0.0, 0.0, 0.0, 0.0, 0.0, 0.0, 0.0, 0.0, 0.0, 0.0, 0.0, 0.0, 0.0, 0.0, 0.0, 0.0, 0.0, 0.0, 0.0, 0.0, 0.0, 0.0, 0.0, 0.0, 0.0, 0.0, 0.0, 0.0, 0.0, 0.0, 0.0, 0.0, 0.0, 0.0, 0.0, 0.0, 0.0, 0.0, 0.0, 0.0, 0.0, 0.0, 0.0, 0.0, 0.0, 0.0, 0.0, 0.0, 0.0, 0.0, 0.0, 0.0, 0.0, 0.0, 0.0, 0.0, 0.0, 0.0, 0.0, 0.0, 0.0, 0.0, 0.0, 0.0, 0.0, 0.0, 0.0, 0.0, 0.0, 0.0, 0.0, 0.0, 0.0, 0.0, 0.0, 0.0, 0.0, 0.0, 0.0, 0.0, 0.0, 0.0, 0.0, 0.0, 0.0, 0.0, 0.0, 0.0, 0.0, 0.0, 0.0, 0.0, 0.0, 0.0, 0.0, 0.0, 0.0, 0.0, 0.0, 0.0, 0.0, 0.0, 0.0, 0.0, 0.0, 0.0, 0.0, 0.0, 0.0, 0.0, 0.0, 0.0, 0.0, 0.0, 0.0, 0.0, 0.0, 0.0, 0.0, 0.0, 0.0, 0.0, 0.0, 0.0, 0.0, 0.0, 0.0, 0.0, 0.0, 0.0, 0.0, 0.0, 0.0, 0.0, 0.0, 0.0, 0.0, 0.0, 0.0, 0.0, 0.0, 0.0, 0.0, 0.0, 0.0, 0.0, 0.0, 0.0, 0.0, 0.0, 0.0, 0.0, 0.0, 0.0, 0.0, 0.0, 0.0, 0.0, 0.0, 0.0, 0.0, 0.0, 0.0, 0.0, 0.0, 0.0, 0.0, 0.0, 0.0, 0.0, 0.0, 0.0, 0.0, 0.0, 0.0, 0.0, 0.0, 0.0, 0.0, 0.0, 0.0, 0.0, 0.0, 0.0, 0.0, 0.0, 0.0, 0.0, 0.0, 0.0, 0.0, 0.0, 0.0, 0.0, 0.0, 0.0, 0.0, 0.0, 0.0, 0.0, 0.0, 0.0, 0.0, 0.0, 0.0, 0.0, 0.0, 0.0, 0.0, 0.0, 0.0, 0.0, 0.0, 0.0, 0.0, 0.0, 0.0, 0.0, 0.0, 0.0, 0.0, 0.0, 0.0, 0.0, 0.0, 0.0, 0.0, 0.0, 0.0, 0.0, 0.0, 0.0, 0.0, 0.0, 0.0, 0.0, 0.0, 0.0, 0.0, 0.0, 0.0, 0.0, 0.0, 0.0, 0.0, 0.0, 0.0, 0.0, 0.0, 0.0, 0.0, 0.0, 0.0, 0.0, 0.0, 0.0, 0.0, 0.0, 0.0, 0.0, 0.0, 0.0, 0.0, 0.0, 0.0, 0.0, 0.0, 0.0, 0.0, 0.0, 0.0, 0.0, 0.0, 0.0, 0.0, 0.0, 0.0, 0.0, 0.0, 0.0, 0.0, 0.0, 0.0, 0.0, 0.0, 0.0, 0.0, 0.0, 0.0, 0.0, 0.0, 0.0, 0.0, 0.0, 0.0, 0.0, 0.0, 0.0, 0.0, 0.0, 0.0, 0.0, 0.0, 0.0, 0.0, 0.0, 0.0, 0.0, 0.0, 0.0, 0.0, 0.0, 0.0, 0.0, 0.0, 0.0, 0.0, 0.0, 0.0, 0.0, 0.0, 0.0, 0.0, 0.0, 0.0, 0.0, 0.0, 0.0, 0.0, 0.0, 0.0, 0.0, 0.0, 0.0, 0.0, 0.0, 0.0, 0.0, 0.0, 0.0, 0.0, 0.0, 0.0, 0.0, 0.0, 0.0, 0.0, 0.0, 0.0, 0.0, 0.0, 0.0, 0.0, 0.0, 0.0, 0.0, 0.0, 0.0, 0.0, 0.0, 0.0, 0.0, 0.0, 0.0, 0.0, 0.0, 0.0, 0.0, 0.0, 0.0, 0.0, 0.0, 0.0, 0.0, 0.0, 0.0, 0.0, 0.0, 0.0, 0.0, 0.0, 0.0, 0.0, 0.0, 0.0, 0.0, 0.0, 0.0, 0.0, 0.0, 0.0, 0.0, 0.0, 0.0, 0.0, 0.0, 0.0, 0.0, 0.0, 0.0, 0.0, 0.0, 0.0, 0.0, 0.0, 0.0, 0.0, 0.0, 0.0, 0.0, 0.0, 0.0, 0.0, 0.0, 0.0, 0.0, 0.0, 0.0, 0.0, 0.0, 0.0, 0.0, 0.0, 0.0, 0.0, 0.0, 0.0, 0.0, 0.0, 0.0, 0.0, 0.0, 0.0, 0.0, 0.0, 0.0, 0.0, 0.0, 0.0, 0.0, 0.0, 0.0, 0.0, 0.0, 0.0, 0.0, 0.0, 0.0, 0.0, 0.0, 0.0, 0.0, 0.0, 0.0, 0.0, 0.0, 0.0, 0.0, 0.0, 0.0, 0.0, 0.0, 0.0, 0.0, 0.0, 0.0, 0.0, 0.0, 0.0, 0.0, 0.0, 0.0, 0.0, 0.0, 0.0, 0.0, 0.0, 0.0, 0.0, 0.0, 0.0, 0.0, 0.0, 0.0, 0.0, 0.0, 0.0, 0.0, 0.0, 0.0, 0.0, 0.0, 0.0, 0.0, 0.0, 0.0, 0.0, 0.0, 0.0, 0.0, 0.0, 0.0, 0.0, 0.0, 0.0, 0.0, 0.0, 0.0, 0.0, 0.0, 0.0, 0.0, 0.0, 0.0, 0.0, 0.0, 0.0, 0.0, 0.0, 0.0, 0.0, 0.0, 0.0, 0.0, 0.0, 0.0, 0.0, 0.0, 0.0, 0.0, 0.0, 0.0, 0.0, 0.0, 0.0, 0.0, 0.0, 0.0, 0.0, 0.0, 0.0, 0.0, 0.0, 0.0, 0.0, 0.0, 0.0, 0.0, 0.0, 0.0, 0.0, 0.0, 0.0, 0.0, 0.0, 0.0, 0.0, 0.0, 0.0, 0.0, 0.0, 0.0, 0.0, 0.0, 0.0, 0.0, 0.0, 0.0, 0.0, 0.0, 0.0, 0.0, 0.0, 0.0, 0.0, 0.0, 0.0, 0.0, 0.0, 0.0, 0.0, 0.0, 0.0, 0.0, 0.0, 0.0, 0.0, 0.0, 0.0, 0.0, 0.0, 0.0, 0.0, 0.0, 0.0, 0.0, 0.0, 0.0, 0.0, 0.0, 0.0, 0.0, 0.0, 0.0, 0.0, 0.0, 0.0, 0.0, 0.0, 0.0, 0.0, 0.0, 0.0, 0.0, 0.0, 0.0, 0.0, 0.0, 0.0, 0.0, 0.0, 0.0, 0.0, 0.0, 0.0, 0.0, 0.0, 0.0, 0.0, 0.0, 0.0, 0.0, 0.0, 0.0, 0.0, 0.0, 0.0, 0.0, 0.0, 0.0, 0.0, 0.0, 0.0, 0.0, 0.0, 0.0, 0.0, 0.0, 0.0, 0.0, 0.0, 0.0, 0.0, 0.0, 0.0, 0.0, 0.0, 0.0, 0.0, 0.0, 0.0, 0.0, 0.0, 0.0, 0.0, 0.0, 0.0, 0.0, 0.0, 0.0, 0.0, 0.0, 0.0, 0.0, 0.0, 0.0, 0.0, 0.0, 0.0, 0.0, 0.0, 0.0, 0.0, 0.0, 0.0, 0.0, 0.0, 0.0, 0.0, 0.0, 0.0, 0.0, 0.0, 0.0, 0.0, 0.0, 0.0, 0.0, 0.0, 0.0, 0.0, 0.0, 0.0, 0.0, 0.0, 0.0, 0.0, 0.0, 0.0, 0.0, 0.0, 0.0, 0.0, 0.0, 0.0, 0.0, 0.0, 0.0, 0.0, 0.0, 0.0, 0.0, 0.0, 0.0, 0.0, 0.0, 0.0, 0.0, 0.0, 0.0, 0.0, 0.0, 0.0, 0.0, 0.0, 0.0, 0.0, 0.0, 0.0, 0.0, 0.0, 0.0, 0.0, 0.0, 0.0, 0.0, 0.0, 0.0, 0.0, 0.0, 0.0, 0.0, 0.0, 0.0, 0.0, 0.0, 0.0, 0.0, 0.0, 0.0, 0.0, 0.0, 0.0, 0.0, 0.0, 0.0, 0.0, 0.0, 0.0, 0.0, 0.0, 0.0, 0.0, 0.0, 0.0, 0.0, 0.0, 0.0, 0.0, 0.0, 0.0, 0.0, 0.0, 0.0, 0.0, 0.0, 0.0, 0.0, 0.0, 0.0, 0.0, 0.0, 0.0, 0.0, 0.0, 0.0, 0.0, 0.0, 0.0, 0.0, 0.0, 0.0, 0.0, 0.0, 0.0, 0.0, 0.0, 0.0, 0.0, 0.0, 0.0, 0.0, 0.0, 0.0, 0.0, 0.0, 0.0, 0.0, 0.0, 0.0, 0.0, 0.0, 0.0, 0.0, 0.0, 0.0, 0.0, 0.0, 0.0, 0.0, 0.0, 0.0, 0.0, 0.0, 0.0, 0.0, 0.0, 0.0, 0.0, 0.0, 0.0, 0.0, 0.0, 0.0, 0.0, 0.0, 0.0, 0.0, 0.0, 0.0, 0.0, 0.0, 0.0, 0.0, 0.0, 0.0, 0.0, 0.0, 0.0, 0.0, 0.0, 0.0, 0.0, 0.0, 0.0, 0.0, 0.0, 0.0, 0.0, 0.0, 0.0, 0.0, 0.0, 0.0, 0.0, 0.0, 0.0, 0.0, 0.0, 0.0, 0.0, 0.0, 0.0, 0.0, 0.0, 0.0, 0.0, 0.0, 0.0, 0.0, 0.0, 0.0, 0.0, 0.0, 0.0, 0.0, 0.0, 0.0, 0.0, 0.0, 0.0, 0.0, 0.0, 0.0, 0.0, 0.0, 0.0, 0.0, 0.0, 0.0, 0.0, 0.0, 0.0, 0.0, 0.0, 0.0, 0.0, 0.0, 0.0, 0.0, 0.0, 0.0, 0.0, 0.0, 0.0, 0.0, 0.0, 0.0, 0.0, 0.0, 0.0, 0.0, 0.0, 0.0, 0.0, 0.0, 0.0, 0.0, 0.0, 0.0, 0.0, 0.0, 0.0, 0.0, 0.0, 0.0, 0.0, 0.0, 0.0, 0.0, 0.0, 0.0, 0.0, 0.0, 0.0, 0.0, 0.0, 0.0, 0.0, 0.0, 0.0, 0.0, 0.0, 0.0, 0.0, 0.0, 0.0, 0.0, 0.0, 0.0, 0.0, 0.0, 0.0, 0.0, 0.0, 0.0, 0.0, 0.0, 0.0, 0.0, 0.0, 0.0, 0.0, 0.0, 0.0, 0.0, 0.0, 0.0, 0.0, 0.0, 0.0, 0.0, 0.0, 0.0, 0.0, 0.0, 0.0, 0.0, 0.0, 0.0, 0.0, 0.0, 0.0, 0.0, 0.0, 0.0, 0.0, 0.0, 0.0, 0.0, 0.0, 0.0, 0.0, 0.0, 0.0, 0.0, 0.0, 0.0, 0.0, 0.0, 0.0, 0.0, 0.0, 0.0, 0.0, 0.0, 0.0, 0.0, 0.0, 0.0, 0.0, 0.0, 0.0, 0.0, 0.0, 0.0, 0.0, 0.0, 0.0, 0.0, 0.0, 0.0, 0.0, 0.0, 0.0, 0.0, 0.0, 0.0, 0.0, 0.0, 0.0, 0.0, 0.0, 0.0, 0.0, 0.0, 0.0, 0.0, 0.0, 0.0, 0.0, 0.0, 0.0, 0.0, 0.0, 0.0, 0.0, 0.0, 0.0, 0.0, 0.0, 0.0, 0.0, 0.0, 0.0, 0.0, 0.0, 0.0, 0.0, 0.0, 0.0, 0.0, 0.0, 0.0, 0.0, 0.0, 0.0, 0.0, 0.0, 0.0, 0.0, 0.0, 0.0, 0.0, 0.0, 0.0, 0.0, 0.0, 0.0, 0.0, 0.0, 0.0, 0.0, 0.0, 0.0, 0.0, 0.0, 0.0, 0.0, 0.0, 0.0, 0.0, 0.0, 0.0, 0.0, 0.0, 0.0, 0.0, 0.0, 0.0, 0.0, 0.0, 0.0, 0.0, 0.0, 0.0, 0.0, 0.0, 0.0, 0.0, 0.0, 0.0, 0.0, 0.0, 0.0, 0.0, 0.0, 0.0, 0.0, 0.0, 0.0, 0.0, 0.0, 0.0, 0.03779, 0.007294, 0.03938, 0.01269, 0.03618, 0.01391, 0.03366, 0.008578, 0.06637, 0.008111, 0.06398, 0.01362, 0.06062, 0.01244, 0.06213, 0.006937, 0.06213, 0.006937, 0.06062, 0.01244, 0.05713, 0.01177, 0.05805, 0.006169, 0.05805, 0.006169, 0.05713, 0.01177, 0.05355, 0.01143, 0.05398, 0.005737, 0.05398, 0.005737, 0.05355, 0.01143, 0.04994, 0.01135, 0.04989, 0.005627, 0.04989, 0.005627, 0.04994, 0.01135, 0.04633, 0.01152, 0.04582, 0.005863, 0.05713, 0.01177, 0.06062, 0.01244, 0.05974, 0.01598, 0.05674, 0.01562, 0.04582, 0.005863, 0.04633, 0.01152, 0.0428, 0.01195, 0.0418, 0.006414, 0.0418, 0.006414, 0.0428, 0.01195, 0.03938, 0.01269, 0.03779, 0.007294, 0.1347, 4.357e-05, 0.1645, 4.357e-05, 0.1856, 0.02115, 0.1856, 0.05101, 0.1645, 0.07212, 0.1347, 0.07212, 0.1136, 0.05101, 0.1136, 0.02115, 0.04088, 0.001027, 0.0418, 0.006414, 0.03779, 0.007294, 0.03657, 0.001933, 0.04529, 0.0003838, 0.04582, 0.005863, 0.0418, 0.006414, 0.04088, 0.001027, 0.0498, 4.357e-05, 0.04989, 0.005627, 0.04582, 0.005863, 0.04529, 0.0003838, 0.05434, 0.0002172, 0.05398, 0.005737, 0.04989, 0.005627, 0.0498, 4.357e-05, 0.0588, 0.0007075, 0.05805, 0.006169, 0.05398, 0.005737, 0.05434, 0.0002172, 0.0632, 0.001473, 0.06213, 0.006937, 0.05805, 0.006169, 0.0588, 0.0007075, 0.06754, 0.002421, 0.06637, 0.008111, 0.06213, 0.006937, 0.0632, 0.001473, 0.03657, 0.001933, 0.03779, 0.007294, 0.03366, 0.008578, 0.03232, 0.003013, 0.05974, 0.01598, 0.06231, 0.01635, 0.0629, 0.02368, 0.05973, 0.02368, 0.04633, 0.01152, 0.04994, 0.01135, 0.0502, 0.01534, 0.04689, 0.01546, 0.05355, 0.01143, 0.05713, 0.01177, 0.05674, 0.01562, 0.05352, 0.0154, 0.0428, 0.01195, 0.04633, 0.01152, 0.04689, 0.01546, 0.04366, 0.01574, 0.06062, 0.01244, 0.06398, 0.01362, 0.06231, 0.01635, 0.05974, 0.01598, 0.04994, 0.01135, 0.05355, 0.01143, 0.05352, 0.0154, 0.0502, 0.01534, 0.03938, 0.01269, 0.0428, 0.01195, 0.04366, 0.01574, 0.04065, 0.01616, 0.03618, 0.01391, 0.03938, 0.01269, 0.04065, 0.01616, 0.03806, 0.01663, 0.04516, 0.02739, 0.04827, 0.02735, 0.05402, 0.9383, 0.04905, 0.9374, 0.04366, 0.01574, 0.04689, 0.01546, 0.04712, 0.0237, 0.04398, 0.02378, 0.0502, 0.01534, 0.05352, 0.0154, 0.05345, 0.02364, 0.05029, 0.02365, 0.05674, 0.01562, 0.05974, 0.01598, 0.05973, 0.02368, 0.0566, 0.02366, 0.03806, 0.01663, 0.04065, 0.01616, 0.04085, 0.02387, 0.0377, 0.02395, 0.04065, 0.01616, 0.04366, 0.01574, 0.04398, 0.02378, 0.04085, 0.02387, 0.04689, 0.01546, 0.0502, 0.01534, 0.05029, 0.02365, 0.04712, 0.0237, 0.05352, 0.0154, 0.05674, 0.01562, 0.0566, 0.02366, 0.05345, 0.02364, 0.04207, 0.02743, 0.039, 0.02747, 0.0377, 0.02395, 0.04085, 0.02387, 0.06371, 0.02724, 0.06068, 0.02727, 0.05973, 0.02368, 0.0629, 0.02368, 0.06068, 0.02727, 0.0576, 0.02728, 0.0566, 0.02366, 0.05973, 0.02368, 0.0576, 0.02728, 0.05449, 0.0273, 0.05345, 0.02364, 0.0566, 0.02366, 0.05449, 0.0273, 0.05138, 0.02732, 0.05029, 0.02365, 0.05345, 0.02364, 0.05138, 0.02732, 0.04827, 0.02735, 0.04712, 0.0237, 0.05029, 0.02365, 0.04827, 0.02735, 0.04516, 0.02739, 0.04398, 0.02378, 0.04712, 0.0237, 0.04516, 0.02739, 0.04207, 0.02743, 0.04085, 0.02387, 0.04398, 0.02378, 0.04315, 0.9392, 0.0482, 0.941, 0.02492, 0.9922, 0.01164, 0.9846, 0.05138, 0.02732, 0.05449, 0.0273, 0.06443, 0.9387, 0.05919, 0.9387, 0.0576, 0.02728, 0.06068, 0.02727, 0.07447, 0.9374, 0.06958, 0.9383, 0.039, 0.02747, 0.04207, 0.02743, 0.04444, 0.9363, 0.04039, 0.9354, 0.04207, 0.02743, 0.04516, 0.02739, 0.04905, 0.9374, 0.04444, 0.9363, 0.04827, 0.02735, 0.05138, 0.02732, 0.05919, 0.9387, 0.05402, 0.9383, 0.05449, 0.0273, 0.0576, 0.02728, 0.06958, 0.9383, 0.06443, 0.9387, 0.06068, 0.02727, 0.06371, 0.02724, 0.07884, 0.9364, 0.07447, 0.9374, 0.04315, 0.9392, 0.03888, 0.9363, 0.04039, 0.9354, 0.04444, 0.9363, 0.08096, 0.9383, 0.07608, 0.9407, 0.07447, 0.9374, 0.07884, 0.9364, 0.07608, 0.9407, 0.07066, 0.942, 0.06958, 0.9383, 0.07447, 0.9374, 0.07066, 0.942, 0.06501, 0.9427, 0.06443, 0.9387, 0.06958, 0.9383, 0.06501, 0.9427, 0.05929, 0.9427, 0.05919, 0.9387, 0.06443, 0.9387, 0.05929, 0.9427, 0.05364, 0.9422, 0.05402, 0.9383, 0.05919, 0.9387, 0.05364, 0.9422, 0.0482, 0.941, 0.04905, 0.9374, 0.05402, 0.9383, 0.0482, 0.941, 0.04315, 0.9392, 0.04444, 0.9363, 0.04905, 0.9374, 0.1404, 0.09115, 0.1325, 0.099, 0.1214, 0.099, 0.1136, 0.09115, 0.1136, 0.08005, 0.1214, 0.0722, 0.1325, 0.0722, 0.1404, 0.08005, 0.05364, 0.9422, 0.05929, 0.9427, 0.05472, 1.0, 0.03944, 0.9973, 0.06501, 0.9427, 0.07066, 0.942, 0.08553, 0.9973, 0.07025, 1.0, 0.07608, 0.9407, 0.08096, 0.9383, 0.1135, 0.9845, 0.1001, 0.9921, 0.0482, 0.941, 0.05364, 0.9422, 0.03944, 0.9973, 0.02492, 0.9922, 0.05929, 0.9427, 0.06501, 0.9427, 0.07025, 1.0, 0.05472, 1.0, 0.07066, 0.942, 0.07608, 0.9407, 0.1001, 0.9921, 0.08553, 0.9973, 0.03888, 0.9363, 0.04315, 0.9392, 0.01164, 0.9846, 4.357e-05, 0.9749])
me_cube_004.materials.append(mat_blender_white_old)
me_cube_004.materials.append(mat_blender_grey_light_001)
me_cube_004.materials.append(mat_blender_white)
me_cube_004.materials.append(mat_blender_grey_dark)
me_cube_004.materials.append(mat_blender_grey_light)
me_cube_004.use_remesh_preserve_volume = False
me_cube_004.use_remesh_preserve_attributes = False
me_cube_004.use_mirror_vertex_groups = False
me_cube_004.update()

# ---- objects
ob_box = bpy.data.objects.new('Box', me_cube_003)
ob_ladder = bpy.data.objects.new('Ladder', me_cube_139)
ob_attic = bpy.data.objects.new('Attic', me_cube_132)
ob_room = bpy.data.objects.new('Room', me_cube_004)
ob_location_table__001 = bpy.data.objects.new('Location(Table).001', None)
ob_location_transport__001 = bpy.data.objects.new('Location(Transport).001', None)
ob_location_poster__001 = bpy.data.objects.new('Location(Poster).001', None)
ob_location_plant__001 = bpy.data.objects.new('Location(Plant).001', None)
ob_location_phone__001 = bpy.data.objects.new('Location(Phone).001', None)
ob_location_lampe__001 = bpy.data.objects.new('Location(Lampe).001', None)
ob_location_gaming__001 = bpy.data.objects.new('Location(Gaming).001', None)
ob_location_computer__001 = bpy.data.objects.new('Location(Computer).001', None)
ob_location_chair__001 = bpy.data.objects.new('Location(Chair).001', None)
ob_location_bed__001 = bpy.data.objects.new('Location(Bed).001', None)
ob_location_bag__001 = bpy.data.objects.new('Location(Bag).001', None)
ob_ladder_position_001 = bpy.data.objects.new('Ladder-Position.001', None)

# ---- transforms, parenting, visibility, modifiers, constraints
ob_box.location = (0.7052, 0.483, 8.884)
ob_box.lineart.crease_threshold = 0.0
ob_ladder.location = (-1.971, 1.276, -0.962)
ob_ladder.lineart.crease_threshold = 0.0
ob_attic.location = (-0.2644, -0.3514, 8.463)
ob_attic.lineart.crease_threshold = 0.0
ob_room.location = (-0.2644, -0.3514, -0.9662)
ob_room.lineart.crease_threshold = 0.0
ob_location_table__001.location = (0.8792, 1.004, -0.97)
ob_location_table__001.empty_image_offset = (0.0, 0.0)
ob_location_table__001.lineart.crease_threshold = 0.0
ob_location_transport__001.location = (-0.2086, 1.255, -0.9627)
ob_location_transport__001.empty_image_offset = (0.0, 0.0)
ob_location_transport__001.lineart.crease_threshold = 0.0
ob_location_poster__001.location = (1.738, 0.9392, 0.3704)
ob_location_poster__001.empty_image_offset = (0.0, 0.0)
ob_location_poster__001.lineart.crease_threshold = 0.0
ob_location_plant__001.location = (-2.015, -1.809, -0.9681)
ob_location_plant__001.empty_image_offset = (0.0, 0.0)
ob_location_plant__001.lineart.crease_threshold = 0.0
ob_location_phone__001.location = (0.2408, 1.109, -0.2795)
ob_location_phone__001.empty_image_offset = (0.0, 0.0)
ob_location_phone__001.lineart.crease_threshold = 0.0
ob_location_lampe__001.location = (0.3699, 1.225, -0.2818)
ob_location_lampe__001.empty_image_offset = (0.0, 0.0)
ob_location_lampe__001.lineart.crease_threshold = 0.0
ob_location_gaming__001.location = (0.262, 0.8024, -0.2792)
ob_location_gaming__001.empty_image_offset = (0.0, 0.0)
ob_location_gaming__001.lineart.crease_threshold = 0.0
ob_location_computer__001.location = (1.285, 0.9828, -0.28)
ob_location_computer__001.empty_image_offset = (0.0, 0.0)
ob_location_computer__001.lineart.crease_threshold = 0.0
ob_location_chair__001.location = (0.7692, 0.2174, -0.9662)
ob_location_chair__001.empty_image_offset = (0.0, 0.0)
ob_location_chair__001.lineart.crease_threshold = 0.0
ob_location_bed__001.location = (0.4717, -1.397, -0.9636)
ob_location_bed__001.empty_image_offset = (0.0, 0.0)
ob_location_bed__001.lineart.crease_threshold = 0.0
ob_location_bag__001.location = (-1.918, 0.2271, -0.9662)
ob_location_bag__001.empty_image_offset = (0.0, 0.0)
ob_location_bag__001.lineart.crease_threshold = 0.0
ob_ladder_position_001.location = (-1.971, 1.276, -0.9622)
ob_ladder_position_001.empty_image_offset = (0.0, 0.0)
ob_ladder_position_001.lineart.crease_threshold = 0.0

# ---- collection membership
col_collection_1.objects.link(ob_box)
col_collection_1.objects.link(ob_ladder)
col_collection_1.objects.link(ob_attic)
col_collection_1.objects.link(ob_room)
col_collection_2.objects.link(ob_location_table__001)
col_collection_2.objects.link(ob_location_transport__001)
col_collection_2.objects.link(ob_location_poster__001)
col_collection_2.objects.link(ob_location_plant__001)
col_collection_2.objects.link(ob_location_phone__001)
col_collection_2.objects.link(ob_location_lampe__001)
col_collection_2.objects.link(ob_location_gaming__001)
col_collection_2.objects.link(ob_location_computer__001)
col_collection_2.objects.link(ob_location_chair__001)
col_collection_2.objects.link(ob_location_bed__001)
col_collection_2.objects.link(ob_location_bag__001)
col_collection_2.objects.link(ob_ladder_position_001)

# ---- scene / render settings (as saved in the file)
scene.frame_start = 1; scene.frame_end = 250; scene.frame_set(1)
scene.render.engine = 'BLENDER_EEVEE_NEXT'
scene.render.image_settings.file_format = 'JPEG'
scene.render.image_settings.color_mode = 'RGB'
scene.render.image_settings.quality = 50
scene.render.image_settings.compression = 50
scene.render.image_settings.exr_codec = 'NONE'
scene.render.resolution_percentage = 50
scene.render.dither_intensity = 0.0
scene.render.simplify_subdivision_render = 0
scene.render.simplify_child_particles_render = 0.0
scene.cycles.use_denoising = False
scene.cycles.samples = 128
scene.cycles.sampling_pattern = 'TABULATED_SOBOL'
scene.cycles.use_adaptive_sampling = False
scene.cycles.use_light_tree = False
scene.cycles.blur_glossy = 0.0
scene.cycles.sample_clamp_indirect = 0.0
scene.view_settings.view_transform = 'Standard'
bpy.context.view_layer.update()

# ---- added for rendering (the .blend has no active camera and no usable light): camera, sun + grey world if the file has none
cam_auto = bpy.data.cameras.new('AutoCamera')
cam_auto.lens = 50.0
cam_auto.sensor_width = 36.0
cam_auto.clip_end = 1000.0
ob_auto_camera = bpy.data.objects.new('AutoCamera', cam_auto)
scene.collection.objects.link(ob_auto_camera)
ob_auto_camera.location = (11.3846, -14.2972, 14.0173)
ob_auto_camera.rotation_euler = (1.09748, -7.21219e-08, 0.694738)
scene.camera = ob_auto_camera
light_auto_sun = bpy.data.lights.new('AutoSun', 'SUN')
light_auto_sun.energy = 3.0
light_auto_sun.angle = 0.0523599
ob_auto_sun = bpy.data.objects.new('AutoSun', light_auto_sun)
scene.collection.objects.link(ob_auto_sun)
ob_auto_sun.rotation_euler = (0.872665, 0.174533, 0.523599)
if scene.world is None:
    world_auto = bpy.data.worlds.new('AutoWorld')
    world_auto.color = (0.3, 0.3, 0.3)
    scene.world = world_auto
bpy.context.view_layer.update()
